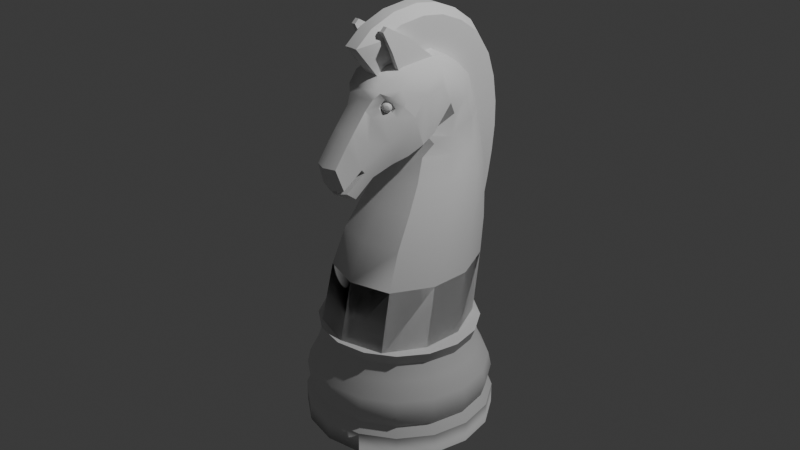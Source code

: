 # Source: chess_knight.blend  (saved by Blender 5.1.29; exported with 4.5.12 LTS)
import bpy
from mathutils import Matrix  # noqa: F401  (used for matrix-valued properties, if any)

bpy.ops.wm.read_factory_settings(use_empty=True)
scene = bpy.context.scene
scene.name = 'Scene'

# ---- collections
col_collection = bpy.data.collections.new('Collection'); scene.collection.children.link(col_collection)

# ---- node groups
ng_smooth_by_angle = bpy.data.node_groups.new('Smooth by Angle', 'GeometryNodeTree')
_s = ng_smooth_by_angle.interface.new_socket(name='Mesh', in_out='OUTPUT', socket_type='NodeSocketGeometry')
_s = ng_smooth_by_angle.interface.new_socket(name='Mesh', in_out='INPUT', socket_type='NodeSocketGeometry')
_s = ng_smooth_by_angle.interface.new_socket(name='Angle', in_out='INPUT', socket_type='NodeSocketFloat')
_s.subtype = 'ANGLE'
_s.default_value = 0.5236
_s.min_value = 0.0
_s.max_value = 3.142
_s.description = 'Maximum face angle for smooth edges'
_s = ng_smooth_by_angle.interface.new_socket(name='Ignore Sharpness', in_out='INPUT', socket_type='NodeSocketBool')
_s.force_non_field = True
ng_smooth_by_angle.is_modifier = True
_N = ng_smooth_by_angle.nodes; _L = ng_smooth_by_angle.links
n0 = _N.new('GeometryNodeSetShadeSmooth'); n0.name = 'Set Shade Smooth'; n0.location = (120, -80)
n0.domain = 'EDGE'
n1 = _N.new('GeometryNodeSetShadeSmooth'); n1.name = 'Set Shade Smooth.001'; n1.location = (300, -80)
n2 = _N.new('NodeGroupOutput'); n2.name = 'Group Output'; n2.location = (480, -80)
n3 = _N.new('GeometryNodeInputMeshEdgeAngle'); n3.name = 'Edge Angle'; n3.location = (-440, -240)
n4 = _N.new('NodeGroupInput'); n4.name = 'Group Input'; n4.location = (-80, -80)
n5 = _N.new('GeometryNodeInputEdgeSmooth'); n5.name = 'Is Edge Smooth'; n5.location = (-260, -120)
n6 = _N.new('GeometryNodeInputShadeSmooth'); n6.name = 'Is Shade Smooth'; n6.location = (-440, -397)
n7 = _N.new('FunctionNodeCompare'); n7.name = 'Compare'; n7.location = (-260, -260)
n7.operation = 'LESS_EQUAL'
n7.inputs[6].default_value = (0.0, 0.0, 0.0, 0.0)
n7.inputs[7].default_value = (0.0, 0.0, 0.0, 0.0)
n8 = _N.new('FunctionNodeBooleanMath'); n8.name = 'Boolean Math.001'; n8.location = (-80, -260)
n9 = _N.new('NodeGroupInput'); n9.name = 'Group Input.001'; n9.location = (-440, -329)
n10 = _N.new('NodeGroupInput'); n10.name = 'Group Input.002'; n10.location = (-259, -189)
n11 = _N.new('FunctionNodeBooleanMath'); n11.name = 'Boolean Math'; n11.location = (-80, -149)
n11.operation = 'OR'
n12 = _N.new('FunctionNodeBooleanMath'); n12.name = 'Boolean Math.002'; n12.location = (-260, -380)
n12.operation = 'OR'
n13 = _N.new('NodeGroupInput'); n13.name = 'Group Input.003'; n13.location = (-440, -460)
_L.new(n3.outputs[0], n7.inputs[0])
_L.new(n1.outputs[0], n2.inputs[0])
_L.new(n9.outputs[1], n7.inputs[1])
_L.new(n7.outputs[0], n8.inputs[0])
_L.new(n4.outputs[0], n0.inputs[0])
_L.new(n0.outputs[0], n1.inputs[0])
_L.new(n8.outputs[0], n0.inputs[2])
_L.new(n10.outputs[2], n11.inputs[1])
_L.new(n5.outputs[0], n11.inputs[0])
_L.new(n11.outputs[0], n0.inputs[1])
_L.new(n13.outputs[2], n12.inputs[1])
_L.new(n6.outputs[0], n12.inputs[0])
_L.new(n12.outputs[0], n8.inputs[1])
n2.is_active_output = True

# ---- world
world_world = bpy.data.worlds.new('World'); scene.world = world_world
world_world.use_nodes = True; world_world.node_tree.nodes.clear()
_N = world_world.node_tree.nodes; _L = world_world.node_tree.links
n0 = _N.new('ShaderNodeOutputWorld'); n0.name = 'World Output'; n0.location = (200, 100)
n1 = _N.new('ShaderNodeBackground'); n1.name = 'Background'; n1.location = (-200, 100)
n1.inputs[0].default_value = (0.05088, 0.05088, 0.05088, 1.0)
_L.new(n1.outputs[0], n0.inputs[0])
n0.is_active_output = True
world_world.color = (0.05088, 0.05088, 0.05088)
world_world.sun_shadow_jitter_overblur = 0.0

# ---- cameras
cam_camera = bpy.data.cameras.new('Camera')
cam_camera.clip_end = 100.0
cam_camera.ortho_scale = 7.314

# ---- lights
light_light = bpy.data.lights.new('Light', 'POINT')
light_light.energy = 1000.0
light_light.shadow_soft_size = 0.1

# ---- meshes
me_circle = bpy.data.meshes.new('Circle')
me_circle.from_pydata([(0.0, 1.0, 0.0), (-0.3827, 0.9239, 0.0), (-0.7071, 0.7071, 0.0), (-0.9239, 0.3827, 0.0), (-1.0, 0.0, 0.0), (-0.9239, -0.3827, 0.0), (-0.7071, -0.7071, 0.0), (-0.3827, -0.9239, 0.0), (0.0, -1.0, 0.0), (0.3827, -0.9239, 0.0), (0.7071, -0.7071, 0.0), (0.9239, -0.3827, 0.0), (1.0, 0.0, 0.0), (0.9239, 0.3827, 0.0), (0.7071, 0.7071, 0.0), (0.3827, 0.9239, 0.0), (0.0, 1.0, 0.0), (-0.3827, 0.9239, 0.0), (-0.7071, 0.7071, 0.0), (-0.9239, 0.3827, 0.0), (-1.0, 0.0, 0.0), (-0.9239, -0.3827, 0.0), (-0.7071, -0.7071, 0.0), (-0.3827, -0.9239, 0.0), (0.0, -1.0, 0.0), (0.3827, -0.9239, 0.0), (0.7071, -0.7071, 0.0), (0.9239, -0.3827, 0.0), (1.0, 0.0, 0.0), (0.9239, 0.3827, 0.0), (0.7071, 0.7071, 0.0), (0.3827, 0.9239, 0.0), (0.0, 1.0, 0.0), (-0.3827, 0.9239, 0.0), (-0.7071, 0.7071, 0.0), (-0.9239, 0.3827, 0.0), (-1.0, 0.0, 0.0), (-0.9239, -0.3827, 0.0), (-0.7071, -0.7071, 0.0), (-0.3827, -0.9239, 0.0), (0.0, -1.0, 0.0), (0.3827, -0.9239, 0.0), (0.7071, -0.7071, 0.0), (0.9239, -0.3827, 0.0), (1.0, 0.0, 0.0), (0.9239, 0.3827, 0.0), (0.7071, 0.7071, 0.0), (0.3827, 0.9239, 0.0), (2.257e-09, 0.8485, 1.106), (-0.3247, 0.7839, 1.106), (-0.6, 0.6, 1.106), (-0.7839, 0.3247, 1.106), (-0.8485, -1.693e-09, 1.106), (-0.7839, -0.3247, 1.106), (-0.6, -0.6, 1.106), (-0.3247, -0.7839, 1.106), (2.257e-09, -0.8485, 1.106), (0.3247, -0.7839, 1.106), (0.6, -0.6, 1.106), (0.7839, -0.3247, 1.106), (0.8485, -1.693e-09, 1.106), (0.7839, 0.3247, 1.106), (0.6, 0.6, 1.106), (0.3247, 0.7839, 1.106), (0.5687, 0.5687, 0.9822), (0.3078, 0.7431, 0.9822), (-0.3078, -0.7431, 0.9822), (1.754e-16, -0.8043, 0.9822), (1.754e-16, 0.8043, 0.9822), (-0.3078, 0.7431, 0.9822), (0.3078, -0.7431, 0.9822), (-0.5687, 0.5687, 0.9822), (0.5687, -0.5687, 0.9822), (-0.7431, 0.3078, 0.9822), (0.7431, -0.3078, 0.9822), (-0.8043, -1.458e-09, 0.9822), (0.8043, -1.458e-09, 0.9822), (-0.7431, -0.3078, 0.9822), (0.7431, 0.3078, 0.9822), (-0.5687, -0.5687, 0.9822), (0.3589, 0.8665, 0.3274), (6.846e-17, -0.9379, 0.3274), (-0.3589, 0.8665, 0.3274), (0.3589, -0.8665, 0.3274), (-0.6632, 0.6632, 0.3274), (0.6632, -0.6632, 0.3274), (-0.8665, 0.3589, 0.3274), (0.8665, -0.3589, 0.3274), (-0.9379, 0.0, 0.3274), (0.9379, 0.0, 0.3274), (-0.8665, -0.3589, 0.3274), (0.8665, 0.3589, 0.3274), (-0.6632, -0.6632, 0.3274), (0.6632, 0.6632, 0.3274), (-0.3589, -0.8665, 0.3274), (6.846e-17, 0.9379, 0.3274), (0.3827, 0.9239, 0.2258), (5.013e-17, -1.0, 0.2258), (-0.3827, 0.9239, 0.2258), (0.3827, -0.9239, 0.2258), (-0.7071, 0.7071, 0.2258), (0.7071, -0.7071, 0.2258), (-0.9239, 0.3827, 0.2258), (0.9239, -0.3827, 0.2258), (-1.0, 0.0, 0.2258), (1.0, 0.0, 0.2258), (-0.9239, -0.3827, 0.2258), (0.9239, 0.3827, 0.2258), (-0.7071, -0.7071, 0.2258), (0.7071, 0.7071, 0.2258), (-0.3827, -0.9239, 0.2258), (5.013e-17, 1.0, 0.2258), (0.6951, 0.6951, 0.4793), (-0.3762, -0.9082, 0.4793), (1.005e-16, 0.983, 0.4793), (0.3762, 0.9082, 0.4793), (1.005e-16, -0.983, 0.4793), (-0.3762, 0.9082, 0.4793), (0.3762, -0.9082, 0.4793), (-0.6951, 0.6951, 0.4793), (0.6951, -0.6951, 0.4793), (-0.9082, 0.3762, 0.4793), (0.9082, -0.3762, 0.4793), (-0.983, -4.443e-10, 0.4793), (0.983, -4.443e-10, 0.4793), (-0.9082, -0.3762, 0.4793), (0.9082, 0.3762, 0.4793), (-0.6951, -0.6951, 0.4793), (0.6726, 0.6726, 0.6282), (-0.364, -0.8788, 0.6282), (1.26e-16, 0.9512, 0.6282), (0.364, 0.8788, 0.6282), (1.26e-16, -0.9512, 0.6282), (-0.364, 0.8788, 0.6282), (0.364, -0.8788, 0.6282), (-0.6726, 0.6726, 0.6282), (0.6726, -0.6726, 0.6282), (-0.8788, 0.364, 0.6282), (0.8788, -0.364, 0.6282), (-0.9512, -6.564e-10, 0.6282), (0.9512, -6.564e-10, 0.6282), (-0.8788, -0.364, 0.6282), (0.8788, 0.364, 0.6282), (-0.6726, -0.6726, 0.6282), (0.6046, 0.6046, 0.8132), (-0.3272, -0.79, 0.8132), (1.485e-16, 0.8551, 0.8132), (0.3272, 0.79, 0.8132), (1.485e-16, -0.8551, 0.8132), (-0.3272, 0.79, 0.8132), (0.3272, -0.79, 0.8132), (-0.6046, 0.6046, 0.8132), (0.6046, -0.6046, 0.8132), (-0.79, 0.3272, 0.8132), (0.79, -0.3272, 0.8132), (-0.8551, -8.862e-10, 0.8132), (0.8551, -8.862e-10, 0.8132), (-0.79, -0.3272, 0.8132), (0.79, 0.3272, 0.8132), (-0.6046, -0.6046, 0.8132), (5.564e-09, 0.3083, 1.106), (-0.118, 0.2848, 1.106), (-0.218, 0.218, 1.106), (-0.2848, 0.118, 1.106), (-0.3083, 1.757e-09, 1.106), (-0.2848, -0.118, 1.106), (-0.218, -0.218, 1.106), (-0.118, -0.2848, 1.106), (5.564e-09, -0.3083, 1.106), (0.118, -0.2848, 1.106), (0.218, -0.218, 1.106), (0.2848, -0.118, 1.106), (0.3083, 1.757e-09, 1.106), (0.2848, 0.118, 1.106), (0.218, 0.218, 1.106), (0.118, 0.2848, 1.106)], [], [(11, 10, 26, 27), (4, 3, 19, 20), (12, 11, 27, 28), (5, 4, 20, 21), (13, 12, 28, 29), (6, 5, 21, 22), (14, 13, 29, 30), (7, 6, 22, 23), (15, 14, 30, 31), (8, 7, 23, 24), (1, 0, 16, 17), (0, 15, 31, 16), (9, 8, 24, 25), (2, 1, 17, 18), (10, 9, 25, 26), (3, 2, 18, 19), (26, 25, 41, 42), (19, 18, 34, 35), (27, 26, 42, 43), (20, 19, 35, 36), (28, 27, 43, 44), (21, 20, 36, 37), (29, 28, 44, 45), (22, 21, 37, 38), (30, 29, 45, 46), (23, 22, 38, 39), (31, 30, 46, 47), (24, 23, 39, 40), (17, 16, 32, 33), (16, 31, 47, 32), (25, 24, 40, 41), (18, 17, 33, 34), (65, 64, 62, 63), (67, 66, 55, 56), (69, 68, 48, 49), (68, 65, 63, 48), (70, 67, 56, 57), (71, 69, 49, 50), (72, 70, 57, 58), (73, 71, 50, 51), (74, 72, 58, 59), (75, 73, 51, 52), (76, 74, 59, 60), (77, 75, 52, 53), (78, 76, 60, 61), (79, 77, 53, 54), (64, 78, 61, 62), (66, 79, 54, 55), (145, 159, 79, 66), (144, 158, 78, 64), (159, 157, 77, 79), (158, 156, 76, 78), (157, 155, 75, 77), (156, 154, 74, 76), (155, 153, 73, 75), (154, 152, 72, 74), (153, 151, 71, 73), (152, 150, 70, 72), (151, 149, 69, 71), (150, 148, 67, 70), (146, 147, 65, 68), (149, 146, 68, 69), (148, 145, 66, 67), (147, 144, 64, 65), (96, 109, 93, 80), (97, 110, 94, 81), (98, 111, 95, 82), (111, 96, 80, 95), (99, 97, 81, 83), (100, 98, 82, 84), (101, 99, 83, 85), (102, 100, 84, 86), (103, 101, 85, 87), (104, 102, 86, 88), (105, 103, 87, 89), (106, 104, 88, 90), (107, 105, 89, 91), (108, 106, 90, 92), (109, 107, 91, 93), (110, 108, 92, 94), (39, 38, 108, 110), (46, 45, 107, 109), (38, 37, 106, 108), (45, 44, 105, 107), (37, 36, 104, 106), (44, 43, 103, 105), (36, 35, 102, 104), (43, 42, 101, 103), (35, 34, 100, 102), (42, 41, 99, 101), (34, 33, 98, 100), (41, 40, 97, 99), (32, 47, 96, 111), (33, 32, 111, 98), (40, 39, 110, 97), (47, 46, 109, 96), (80, 93, 112, 115), (81, 94, 113, 116), (82, 95, 114, 117), (95, 80, 115, 114), (83, 81, 116, 118), (84, 82, 117, 119), (85, 83, 118, 120), (86, 84, 119, 121), (87, 85, 120, 122), (88, 86, 121, 123), (89, 87, 122, 124), (90, 88, 123, 125), (91, 89, 124, 126), (92, 90, 125, 127), (93, 91, 126, 112), (94, 92, 127, 113), (115, 112, 128, 131), (116, 113, 129, 132), (117, 114, 130, 133), (114, 115, 131, 130), (118, 116, 132, 134), (119, 117, 133, 135), (120, 118, 134, 136), (121, 119, 135, 137), (122, 120, 136, 138), (123, 121, 137, 139), (124, 122, 138, 140), (125, 123, 139, 141), (126, 124, 140, 142), (127, 125, 141, 143), (112, 126, 142, 128), (113, 127, 143, 129), (131, 128, 144, 147), (132, 129, 145, 148), (133, 130, 146, 149), (130, 131, 147, 146), (134, 132, 148, 150), (135, 133, 149, 151), (136, 134, 150, 152), (137, 135, 151, 153), (138, 136, 152, 154), (139, 137, 153, 155), (140, 138, 154, 156), (141, 139, 155, 157), (142, 140, 156, 158), (143, 141, 157, 159), (128, 142, 158, 144), (129, 143, 159, 145), (59, 58, 170, 171), (52, 51, 163, 164), (60, 59, 171, 172), (53, 52, 164, 165), (61, 60, 172, 173), (54, 53, 165, 166), (62, 61, 173, 174), (55, 54, 166, 167), (63, 62, 174, 175), (56, 55, 167, 168), (49, 48, 160, 161), (48, 63, 175, 160), (57, 56, 168, 169), (50, 49, 161, 162), (58, 57, 169, 170), (51, 50, 162, 163), (34, 33, 32, 47, 46, 45, 44, 43, 42, 41, 40, 39, 38, 37, 36, 35)])
me_circle.polygons.foreach_set('use_smooth', [True] * 161)
_uv = me_circle.uv_layers.new(name='UVMap')
_uv.uv.foreach_set('vector', [0.0, 0.0, 0.0, 0.0, 0.0, 0.0, 0.0, 0.0, 0.0, 0.0, 0.0, 0.0, 0.0, 0.0, 0.0, 0.0, 0.0, 0.0, 0.0, 0.0, 0.0, 0.0, 0.0, 0.0, 0.0, 0.0, 0.0, 0.0, 0.0, 0.0, 0.0, 0.0, 0.0, 0.0, 0.0, 0.0, 0.0, 0.0, 0.0, 0.0, 0.0, 0.0, 0.0, 0.0, 0.0, 0.0, 0.0, 0.0, 0.0, 0.0, 0.0, 0.0, 0.0, 0.0, 0.0, 0.0, 0.0, 0.0, 0.0, 0.0, 0.0, 0.0, 0.0, 0.0, 0.0, 0.0, 0.0, 0.0, 0.0, 0.0, 0.0, 0.0, 0.0, 0.0, 0.0, 0.0, 0.0, 0.0, 0.0, 0.0, 0.0, 0.0, 0.0, 0.0, 0.0, 0.0, 0.0, 0.0, 0.0, 0.0, 0.0, 0.0, 0.0, 0.0, 0.0, 0.0, 0.0, 0.0, 0.0, 0.0, 0.0, 0.0, 0.0, 0.0, 0.0, 0.0, 0.0, 0.0, 0.0, 0.0, 0.0, 0.0, 0.0, 0.0, 0.0, 0.0, 0.0, 0.0, 0.0, 0.0, 0.0, 0.0, 0.0, 0.0, 0.0, 0.0, 0.0, 0.0, 0.0, 0.0, 0.0, 0.0, 0.0, 0.0, 0.0, 0.0, 0.0, 0.0, 0.0, 0.0, 0.0, 0.0, 0.0, 0.0, 0.0, 0.0, 0.0, 0.0, 0.0, 0.0, 0.0, 0.0, 0.0, 0.0, 0.0, 0.0, 0.0, 0.0, 0.0, 0.0, 0.0, 0.0, 0.0, 0.0, 0.0, 0.0, 0.0, 0.0, 0.0, 0.0, 0.0, 0.0, 0.0, 0.0, 0.0, 0.0, 0.0, 0.0, 0.0, 0.0, 0.0, 0.0, 0.0, 0.0, 0.0, 0.0, 0.0, 0.0, 0.0, 0.0, 0.0, 0.0, 0.0, 0.0, 0.0, 0.0, 0.0, 0.0, 0.0, 0.0, 0.0, 0.0, 0.0, 0.0, 0.0, 0.0, 0.0, 0.0, 0.0, 0.0, 0.0, 0.0, 0.0, 0.0, 0.0, 0.0, 0.0, 0.0, 0.0, 0.0, 0.0, 0.0, 0.0, 0.0, 0.0, 0.0, 0.0, 0.0, 0.0, 0.0, 0.0, 0.0, 0.0, 0.0, 0.0, 0.0, 0.0, 0.0, 0.0, 0.0, 0.0, 0.0, 0.0, 0.0, 0.0, 0.0, 0.0, 0.0, 0.0, 0.0, 0.0, 0.0, 0.0, 0.0, 0.0, 0.0, 0.0, 0.0, 0.0, 0.0, 0.0, 0.0, 0.0, 0.0, 0.0, 0.0, 0.0, 0.0, 0.0, 0.0, 0.0, 0.0, 0.0, 0.0, 0.0, 0.0, 0.0, 0.0, 0.0, 0.0, 0.0, 0.0, 0.0, 0.0, 0.0, 0.0, 0.0, 0.0, 0.0, 0.0, 0.0, 0.0, 0.0, 0.0, 0.0, 0.0, 0.0, 0.0, 0.0, 0.0, 0.0, 0.0, 0.0, 0.0, 0.0, 0.0, 0.0, 0.0, 0.0, 0.0, 0.0, 0.0, 0.0, 0.0, 0.0, 0.0, 0.0, 0.0, 0.0, 0.0, 0.0, 0.0, 0.0, 0.0, 0.0, 0.0, 0.0, 0.0, 0.0, 0.0, 0.0, 0.0, 0.0, 0.0, 0.0, 0.0, 0.0, 0.0, 0.0, 0.0, 0.0, 0.0, 0.0, 0.0, 0.0, 0.0, 0.0, 0.0, 0.0, 0.0, 0.0, 0.0, 0.0, 0.0, 0.0, 0.0, 0.0, 0.0, 0.0, 0.0, 0.0, 0.0, 0.0, 0.0, 0.0, 0.0, 0.0, 0.0, 0.0, 0.0, 0.0, 0.0, 0.0, 0.0, 0.0, 0.0, 0.0, 0.0, 0.0, 0.0, 0.0, 0.0, 0.0, 0.0, 0.0, 0.0, 0.0, 0.0, 0.0, 0.0, 0.0, 0.0, 0.0, 0.0, 0.0, 0.0, 0.0, 0.0, 0.0, 0.0, 0.0, 0.0, 0.0, 0.0, 0.0, 0.0, 0.0, 0.0, 0.0, 0.0, 0.0, 0.0, 0.0, 0.0, 0.0, 0.0, 0.0, 0.0, 0.0, 0.0, 0.0, 0.0, 0.0, 0.0, 0.0, 0.0, 0.0, 0.0, 0.0, 0.0, 0.0, 0.0, 0.0, 0.0, 0.0, 0.0, 0.0, 0.0, 0.0, 0.0, 0.0, 0.0, 0.0, 0.0, 0.0, 0.0, 0.0, 0.0, 0.0, 0.0, 0.0, 0.0, 0.0, 0.0, 0.0, 0.0, 0.0, 0.0, 0.0, 0.0, 0.0, 0.0, 0.0, 0.0, 0.0, 0.0, 0.0, 0.0, 0.0, 0.0, 0.0, 0.0, 0.0, 0.0, 0.0, 0.0, 0.0, 0.0, 0.0, 0.0, 0.0, 0.0, 0.0, 0.0, 0.0, 0.0, 0.0, 0.0, 0.0, 0.0, 0.0, 0.0, 0.0, 0.0, 0.0, 0.0, 0.0, 0.0, 0.0, 0.0, 0.0, 0.0, 0.0, 0.0, 0.0, 0.0, 0.0, 0.0, 0.0, 0.0, 0.0, 0.0, 0.0, 0.0, 0.0, 0.0, 0.0, 0.0, 0.0, 0.0, 0.0, 0.0, 0.0, 0.0, 0.0, 0.0, 0.0, 0.0, 0.0, 0.0, 0.0, 0.0, 0.0, 0.0, 0.0, 0.0, 0.0, 0.0, 0.0, 0.0, 0.0, 0.0, 0.0, 0.0, 0.0, 0.0, 0.0, 0.0, 0.0, 0.0, 0.0, 0.0, 0.0, 0.0, 0.0, 0.0, 0.0, 0.0, 0.0, 0.0, 0.0, 0.0, 0.0, 0.0, 0.0, 0.0, 0.0, 0.0, 0.0, 0.0, 0.0, 0.0, 0.0, 0.0, 0.0, 0.0, 0.0, 0.0, 0.0, 0.0, 0.0, 0.0, 0.0, 0.0, 0.0, 0.0, 0.0, 0.0, 0.0, 0.0, 0.0, 0.0, 0.0, 0.0, 0.0, 0.0, 0.0, 0.0, 0.0, 0.0, 0.0, 0.0, 0.0, 0.0, 0.0, 0.0, 0.0, 0.0, 0.0, 0.0, 0.0, 0.0, 0.0, 0.0, 0.0, 0.0, 0.0, 0.0, 0.0, 0.0, 0.0, 0.0, 0.0, 0.0, 0.0, 0.0, 0.0, 0.0, 0.0, 0.0, 0.0, 0.0, 0.0, 0.0, 0.0, 0.0, 0.0, 0.0, 0.0, 0.0, 0.0, 0.0, 0.0, 0.0, 0.0, 0.0, 0.0, 0.0, 0.0, 0.0, 0.0, 0.0, 0.0, 0.0, 0.0, 0.0, 0.0, 0.0, 0.0, 0.0, 0.0, 0.0, 0.0, 0.0, 0.0, 0.0, 0.0, 0.0, 0.0, 0.0, 0.0, 0.0, 0.0, 0.0, 0.0, 0.0, 0.0, 0.0, 0.0, 0.0, 0.0, 0.0, 0.0, 0.0, 0.0, 0.0, 0.0, 0.0, 0.0, 0.0, 0.0, 0.0, 0.0, 0.0, 0.0, 0.0, 0.0, 0.0, 0.0, 0.0, 0.0, 0.0, 0.0, 0.0, 0.0, 0.0, 0.0, 0.0, 0.0, 0.0, 0.0, 0.0, 0.0, 0.0, 0.0, 0.0, 0.0, 0.0, 0.0, 0.0, 0.0, 0.0, 0.0, 0.0, 0.0, 0.0, 0.0, 0.0, 0.0, 0.0, 0.0, 0.0, 0.0, 0.0, 0.0, 0.0, 0.0, 0.0, 0.0, 0.0, 0.0, 0.0, 0.0, 0.0, 0.0, 0.0, 0.0, 0.0, 0.0, 0.0, 0.0, 0.0, 0.0, 0.0, 0.0, 0.0, 0.0, 0.0, 0.0, 0.0, 0.0, 0.0, 0.0, 0.0, 0.0, 0.0, 0.0, 0.0, 0.0, 0.0, 0.0, 0.0, 0.0, 0.0, 0.0, 0.0, 0.0, 0.0, 0.0, 0.0, 0.0, 0.0, 0.0, 0.0, 0.0, 0.0, 0.0, 0.0, 0.0, 0.0, 0.0, 0.0, 0.0, 0.0, 0.0, 0.0, 0.0, 0.0, 0.0, 0.0, 0.0, 0.0, 0.0, 0.0, 0.0, 0.0, 0.0, 0.0, 0.0, 0.0, 0.0, 0.0, 0.0, 0.0, 0.0, 0.0, 0.0, 0.0, 0.0, 0.0, 0.0, 0.0, 0.0, 0.0, 0.0, 0.0, 0.0, 0.0, 0.0, 0.0, 0.0, 0.0, 0.0, 0.0, 0.0, 0.0, 0.0, 0.0, 0.0, 0.0, 0.0, 0.0, 0.0, 0.0, 0.0, 0.0, 0.0, 0.0, 0.0, 0.0, 0.0, 0.0, 0.0, 0.0, 0.0, 0.0, 0.0, 0.0, 0.0, 0.0, 0.0, 0.0, 0.0, 0.0, 0.0, 0.0, 0.0, 0.0, 0.0, 0.0, 0.0, 0.0, 0.0, 0.0, 0.0, 0.0, 0.0, 0.0, 0.0, 0.0, 0.0, 0.0, 0.0, 0.0, 0.0, 0.0, 0.0, 0.0, 0.0, 0.0, 0.0, 0.0, 0.0, 0.0, 0.0, 0.0, 0.0, 0.0, 0.0, 0.0, 0.0, 0.0, 0.0, 0.0, 0.0, 0.0, 0.0, 0.0, 0.0, 0.0, 0.0, 0.0, 0.0, 0.0, 0.0, 0.0, 0.0, 0.0, 0.0, 0.0, 0.0, 0.0, 0.0, 0.0, 0.0, 0.0, 0.0, 0.0, 0.0, 0.0, 0.0, 0.0, 0.0, 0.0, 0.0, 0.0, 0.0, 0.0, 0.0, 0.0, 0.0, 0.0, 0.0, 0.0, 0.0, 0.0, 0.0, 0.0, 0.0, 0.0, 0.0, 0.0, 0.0, 0.0, 0.0, 0.0, 0.0, 0.0, 0.0, 0.0, 0.0, 0.0, 0.0, 0.0, 0.0, 0.0, 0.0, 0.0, 0.0, 0.0, 0.0, 0.0, 0.0, 0.0, 0.0, 0.0, 0.0, 0.0, 0.0, 0.0, 0.0, 0.0, 0.0, 0.0, 0.0, 0.0, 0.0, 0.0, 0.0, 0.0, 0.0, 0.0, 0.0, 0.0, 0.0, 0.0, 0.0, 0.0, 0.0, 0.0, 0.0, 0.0, 0.0, 0.0, 0.0, 0.0, 0.0, 0.0, 0.0, 0.0, 0.0, 0.0, 0.0, 0.0, 0.0, 0.0, 0.0, 0.0, 0.0, 0.0, 0.0, 0.0, 0.0, 0.0, 0.0, 0.0, 0.0, 0.0, 0.0, 0.0, 0.0, 0.0, 0.0, 0.0, 0.0, 0.0, 0.0, 0.0, 0.0, 0.0, 0.0, 0.0, 0.0, 0.0, 0.0, 0.0, 0.0, 0.0, 0.0, 0.0, 0.0, 0.0, 0.0, 0.0, 0.0, 0.0, 0.0, 0.0, 0.0, 0.0, 0.0, 0.0, 0.0, 0.0, 0.0, 0.0, 0.0, 0.0, 0.0, 0.0, 0.0, 0.0, 0.0, 0.0, 0.0, 0.0, 0.0, 0.0, 0.0, 0.0, 0.0, 0.0, 0.0, 0.0, 0.0, 0.0, 0.0, 0.0, 0.0, 0.0, 0.0, 0.0, 0.0, 0.0, 0.0, 0.0, 0.0, 0.0, 0.0, 0.0, 0.0, 0.0, 0.0, 0.0, 0.0, 0.0, 0.0, 0.0, 0.0, 0.0, 0.0, 0.0, 0.0, 0.0, 0.0, 0.0, 0.0, 0.0, 0.0, 0.0, 0.0, 0.0, 0.0, 0.0, 0.0, 0.0, 0.0, 0.0, 0.0, 0.0, 0.0, 0.0, 0.0, 0.0, 0.0, 0.0, 0.0, 0.0, 0.0, 0.0, 0.0, 0.0, 0.0, 0.0, 0.0, 0.0, 0.0, 0.0, 0.0, 0.0, 0.0, 0.0, 0.0, 0.0, 0.0, 0.0, 0.0, 0.0, 0.0, 0.0, 0.0, 0.0, 0.0, 0.0, 0.0, 0.0, 0.0, 0.0, 0.0, 0.0, 0.0, 0.0, 0.0, 0.0, 0.0, 0.0, 0.0, 0.0, 0.0, 0.0, 0.0, 0.0, 0.0, 0.0, 0.0, 0.0, 0.0, 0.0, 0.0, 0.0, 0.0, 0.0, 0.0, 0.0, 0.0, 0.0, 0.0, 0.0, 0.0, 0.0, 0.0, 0.0, 0.0, 0.0, 0.0, 0.0, 0.0, 0.0, 0.0, 0.0, 0.0, 0.0, 0.0, 0.0, 0.0, 0.0, 0.0, 0.0, 0.0, 0.0, 0.0, 0.0, 0.0, 0.0, 0.0, 0.0, 0.0, 0.0, 0.0, 0.0, 0.0, 0.0, 0.0, 0.0, 0.0, 0.0, 0.0, 0.0, 0.0, 0.0, 0.0, 0.0, 0.0, 0.0, 0.0, 0.0, 0.0, 0.0, 0.0, 0.0, 0.0, 0.0, 0.0, 0.0, 0.0, 0.0, 0.0, 0.0, 0.0, 0.0, 0.0, 0.0, 0.0, 0.0, 0.0, 0.0, 0.0, 0.0, 0.0, 0.0, 0.0, 0.0, 0.0, 0.0, 0.0, 0.0, 0.0, 0.0, 0.0, 0.0, 0.0, 0.0, 0.0, 0.0, 0.0, 0.0, 0.0, 0.0, 0.0, 0.0, 0.0, 0.0, 0.0, 0.0, 0.0, 0.0, 0.0, 0.0, 0.0, 0.0, 0.0, 0.0, 0.0, 0.0, 0.0, 0.0, 0.0, 0.0, 0.0, 0.0, 0.0, 0.0])
me_circle.update()
me_plane = bpy.data.meshes.new('Plane')
me_plane.from_pydata([(-3.033, -0.4233, -1.141e-07), (2.456, -0.4572, -1.111e-07), (-2.507, 1.975, 4.252e-08), (2.975, 1.982, 0.0), (-2.551, -0.4432, 1.662), (-2.023, 1.957, 1.552), (2.097, -0.4635, 1.756), (2.654, 1.959, 1.569), (-0.5345, 1.97, 2.321), (-1.072, -0.4371, 2.488), (0.5038, -0.444, 2.52), (1.051, 1.971, 2.327), (-3.033, -0.4233, -1.141e-07), (2.456, -0.4572, -1.111e-07), (-2.507, 1.975, 4.252e-08), (2.975, 1.982, 0.0), (-2.551, -0.4432, 1.662), (-2.023, 1.957, 1.552), (2.097, -0.4635, 1.756), (2.654, 1.959, 1.569), (-0.5345, 1.97, 2.321), (-1.072, -0.4371, 2.488), (0.5038, -0.444, 2.52), (1.051, 1.971, 2.327), (-3.033, -0.4233, -1.141e-07), (2.456, -0.4572, -1.111e-07), (-2.507, 1.975, 4.252e-08), (2.975, 1.982, 0.0), (-2.551, -0.4432, 1.662), (-2.023, 1.957, 1.552), (2.097, -0.4635, 1.756), (2.654, 1.959, 1.569), (-0.5345, 1.97, 2.321), (-1.072, -0.4371, 2.488), (0.5038, -0.444, 2.52), (1.051, 1.971, 2.327), (-3.033, -0.4233, -1.141e-07), (2.456, -0.4572, -1.111e-07), (-2.507, 1.975, 4.252e-08), (2.975, 1.982, 0.0), (-2.551, -0.4432, 1.662), (-2.023, 1.957, 1.552), (2.097, -0.4635, 1.756), (2.654, 1.959, 1.569), (-0.5345, 1.97, 2.321), (-1.072, -0.4371, 2.488), (0.5038, -0.444, 2.52), (1.051, 1.971, 2.327), (-3.033, -0.4233, -1.141e-07), (2.456, -0.4572, -1.111e-07), (-2.507, 1.975, 4.252e-08), (2.975, 1.982, 0.0), (-2.551, -0.4432, 1.662), (-2.023, 1.957, 1.552), (2.097, -0.4635, 1.756), (2.654, 1.959, 1.569), (-0.5345, 1.97, 2.321), (-1.072, -0.4371, 2.488), (0.5038, -0.444, 2.52), (1.051, 1.971, 2.327), (-3.033, -0.4233, -1.141e-07), (2.456, -0.4572, -1.111e-07), (-2.507, 1.975, 4.252e-08), (2.975, 1.982, 0.0), (-2.551, -0.4432, 1.662), (-2.023, 1.957, 1.552), (2.097, -0.4635, 1.756), (2.654, 1.959, 1.569), (-0.5345, 1.97, 2.321), (-1.072, -0.4371, 2.488), (0.5038, -0.444, 2.52), (1.051, 1.971, 2.327), (-3.033, -0.4233, -1.141e-07), (2.456, -0.4572, -1.111e-07), (-2.507, 1.975, 4.252e-08), (2.975, 1.982, 0.0), (-2.551, -0.4432, 1.662), (-2.023, 1.957, 1.552), (2.097, -0.4635, 1.756), (2.654, 1.959, 1.569), (-0.5345, 1.97, 2.321), (-1.072, -0.4371, 2.488), (0.5038, -0.444, 2.52), (1.051, 1.971, 2.327), (-3.033, -0.4233, -1.141e-07), (2.456, -0.4572, -1.111e-07), (-2.507, 1.975, 4.252e-08), (2.975, 1.982, 0.0), (-2.551, -0.4432, 1.662), (-2.023, 1.957, 1.552), (2.097, -0.4635, 1.756), (2.654, 1.959, 1.569), (-0.5345, 1.97, 2.321), (-1.072, -0.4371, 2.488), (0.5038, -0.444, 2.52), (1.051, 1.971, 2.327), (-3.033, -0.4233, -1.141e-07), (2.456, -0.4572, -1.111e-07), (-2.507, 1.975, 4.252e-08), (2.975, 1.982, 0.0), (-2.551, -0.4432, 1.662), (-2.023, 1.957, 1.552), (2.097, -0.4635, 1.756), (2.654, 1.959, 1.569), (-0.5345, 1.97, 2.321), (-1.072, -0.4371, 2.488), (0.5038, -0.444, 2.52), (1.051, 1.971, 2.327), (-3.033, -0.4233, -1.141e-07), (2.456, -0.4572, -1.111e-07), (-2.507, 1.975, 4.252e-08), (2.975, 1.982, 0.0), (-2.551, -0.4432, 1.662), (-2.023, 1.957, 1.552), (2.097, -0.4635, 1.756), (2.654, 1.959, 1.569), (-0.5345, 1.97, 2.321), (-1.072, -0.4371, 2.488), (0.5038, -0.444, 2.52), (1.051, 1.971, 2.327), (-3.033, -0.4233, -1.141e-07), (2.456, -0.4572, -1.111e-07), (-2.507, 1.975, 4.252e-08), (2.975, 1.982, 0.0), (-2.551, -0.4432, 1.662), (-2.023, 1.957, 1.552), (2.097, -0.4635, 1.756), (2.654, 1.959, 1.569), (-0.5345, 1.97, 2.321), (-1.072, -0.4371, 2.488), (0.5038, -0.444, 2.52), (1.051, 1.971, 2.327), (-3.033, -0.4233, -1.141e-07), (2.456, -0.4572, -1.111e-07), (-2.507, 1.975, 4.252e-08), (2.975, 1.982, 0.0), (-2.551, -0.4432, 1.662), (-2.023, 1.957, 1.552), (2.097, -0.4635, 1.756), (2.654, 1.959, 1.569), (-0.5345, 1.97, 2.321), (-1.072, -0.4371, 2.488), (0.5038, -0.444, 2.52), (1.051, 1.971, 2.327), (-1.094, 4.525, 0.0), (3.369, 4.491, 0.0), (-0.7564, 4.488, 1.231), (3.12, 4.431, 1.248), (0.3784, 4.442, 1.858), (1.964, 4.443, 1.864), (0.001835, 6.286, 0.0), (3.375, 6.352, 0.0), (0.2861, 6.264, 0.7993), (3.184, 6.329, 0.9086), (1.262, 6.335, 1.384), (2.258, 6.331, 1.389), (-1.476, 3.356, 1.419), (-0.03394, 3.339, 2.099), (2.933, 3.332, 1.435), (1.552, 3.34, 2.105), (-1.85, 3.374, 0.0), (3.191, 3.358, 0.0), (3.2, 5.427, 1.068), (2.304, 5.439, 1.62), (3.437, 5.42, 0.0), (-0.1584, 5.439, 1.032), (-0.4191, 5.457, 0.0), (0.8253, 5.438, 1.614), (0.001835, 6.286, 0.0), (0.2861, 6.264, 0.7993), (-3.601, 6.777, 0.0), (-3.428, 6.771, 0.4509), (-3.274, 5.82, 0.0), (-3.144, 5.663, 0.0), (-3.053, 7.448, 0.0), (-2.933, 7.444, 0.4509), (-3.428, 6.771, 0.4509), (-3.144, 5.944, 0.5347), (-2.417, 6.543, 0.6341), (-2.992, 5.774, 0.506), (-2.555, 5.301, 0.0), (-2.55, 5.437, 0.4471), (-1.93, 6.002, 0.0), (-2.227, 7.497, 0.7713), (-2.315, 6.408, 0.6611), (-1.92, 6.131, 0.6455), (-1.541, 7.377, 1.068), (-2.715, 7.876, 0.0), (-2.595, 7.872, 0.4509), (-1.163, 6.448, 0.8088), (-1.168, 6.36, 0.0), (-0.9474, 7.713, 1.274), (-0.5686, 6.623, 0.9674), (-0.5564, 8.137, 1.3), (-0.5736, 6.521, 0.0), (-0.03511, 6.957, 1.163), (-0.04699, 6.733, 0.0), (-2.182, 8.52, 0.0), (-2.062, 8.516, 0.4509), (-1.889, 8.263, 0.5477), (-1.548, 8.079, 0.818), (-1.142, 8.186, 1.022), (-0.9192, 8.555, 1.143), (-1.969, 8.865, 0.0), (-1.849, 8.876, 0.5692), (-1.801, 9.121, 0.0), (-1.681, 9.122, 0.7728), (-2.062, 8.516, 0.4509), (-1.882, 8.234, 0.4957), (-1.541, 8.051, 0.7661), (-1.135, 8.157, 0.9704), (-1.849, 8.876, 0.5692), (-1.681, 9.122, 0.7728), (-2.062, 8.516, 0.4509), (-1.849, 8.876, 0.5692), (-1.681, 9.122, 0.7728), (-3.144, 5.944, 0.5347), (-2.417, 6.543, 0.6341), (-2.992, 5.774, 0.506), (-2.315, 6.408, 0.6611), (-2.315, 6.408, 0.6611), (-2.992, 5.774, 0.506), (-2.417, 6.543, 0.6341), (-1.306, 8.942, 0.9994), (-3.144, 5.944, 0.5347), (-1.415, 9.514, 0.0), (-1.296, 9.515, 0.8438), (-0.673, 9.804, 0.7941), (-0.7929, 9.911, 0.0), (-0.5564, 8.137, 1.3), (-1.01, 9.162, 1.061), (-0.2735, 9.553, 1.051), (-0.9192, 8.555, 1.143), (-0.07678, 8.804, 1.322), (-0.8426, 8.758, 1.143), (-1.643, 8.578, 0.6644), (-1.609, 8.474, 0.7091), (-1.493, 8.332, 0.7707), (-1.255, 8.38, 0.8946), (-1.167, 8.518, 0.9814), (-1.615, 8.716, 0.6859), (-1.493, 8.879, 0.7992), (-1.311, 8.756, 0.9468), (-1.451, 8.591, 0.6261), (-1.419, 8.537, 0.6223), (-1.389, 8.475, 0.6851), (-1.238, 8.516, 0.7439), (-1.214, 8.558, 0.7717), (-1.43, 8.658, 0.6335), (-1.373, 8.732, 0.6883), (-1.294, 8.677, 0.7685), (-1.309, 8.622, 0.6451), (-3.144, 5.944, 0.5347), (-2.417, 6.543, 0.6341), (-2.992, 5.774, 0.506), (-2.315, 6.408, 0.6611), (-2.391, 6.536, 0.0), (-2.29, 6.401, 0.0), (-0.03511, 6.957, 1.163), (-0.5564, 8.137, 1.3), (-0.03511, 6.957, 1.163), (-0.5564, 8.137, 1.3), (-0.03511, 6.957, 1.163), (-0.5564, 8.137, 1.3), (-0.03511, 6.957, 1.163), (0.514, 7.04, 0.76), (0.5141, 7.239, 1.137), (0.07464, 6.656, 0.0), (0.5475, 6.814, 1.117), (3.029, 7.499, 0.7327), (3.203, 7.525, 0.0), (2.34, 7.397, 1.23), (2.436, 8.904, 0.9086), (2.4, 9.18, 0.0), (1.979, 8.275, 1.279), (1.015, 9.893, 0.8186), (1.072, 10.1, 0.0), (0.8212, 9.55, 1.185), (0.2861, 6.264, 0.7993), (1.374, 7.787, 1.279), (1.416, 6.878, 1.117), (0.4369, 6.554, 0.76), (0.642, 9.03, 1.38), (1.058, 8.286, 1.4), (1.801, 9.504, 0.9086), (1.833, 9.677, 0.0), (1.405, 9.102, 1.271), (-1.523, 11.17, 0.7744), (-1.357, 11.32, 0.7744), (-0.6165, 9.213, 0.7744), (1.273, 9.463, 0.7744), (-0.3383, 10.75, 0.7744), (-1.129, 10.43, 0.7744), (-1.523, 11.17, 0.6107), (-1.357, 11.32, 0.6107), (-0.6165, 9.213, 0.6107), (1.273, 9.463, 0.6107), (-0.3383, 10.75, 0.6107), (-1.129, 10.43, 0.6107), (-2.26, 10.65, 0.267), (-1.582, 11.2, 0.267), (-0.5701, 11.58, 0.267), (0.4772, 11.69, 0.267), (1.396, 11.55, 0.267), (2.323, 11.18, 0.267), (3.152, 10.6, 0.267), (3.781, 9.675, 0.267), (4.106, 8.73, 0.267), (4.262, 7.704, 0.267), (4.27, 6.775, 0.267), (4.162, 5.771, 0.267), (3.986, 4.797, 0.267), (3.7, 3.538, 0.267), (3.44, 2.266, 0.267), (3.166, 0.9269, 0.267), (2.979, 0.1496, 0.267), (-1.582, 10.83, 0.6107), (-0.5701, 11.21, 0.6107), (0.4772, 11.32, 0.6107), (1.396, 11.19, 0.6107), (2.323, 10.81, 0.6107), (3.152, 10.23, 0.6107), (3.781, 9.305, 0.6107), (4.106, 8.361, 0.6107), (4.262, 7.335, 0.6107), (4.27, 6.406, 0.6107), (4.162, 5.402, 0.6107), (3.986, 4.428, 0.6107), (3.7, 3.169, 0.6107), (3.44, 1.897, 0.6107), (3.166, 0.5577, 0.6107), (-1.582, 10.83, 0.6107), (-0.5701, 11.21, 0.6107), (0.4772, 11.32, 0.6107), (1.396, 11.19, 0.6107), (2.323, 10.81, 0.6107), (3.152, 10.23, 0.6107), (3.781, 9.305, 0.6107), (4.106, 8.361, 0.6107), (4.262, 7.335, 0.6107), (4.27, 6.406, 0.6107), (4.162, 5.402, 0.6107), (3.986, 4.428, 0.6107), (3.7, 3.169, 0.6107), (3.44, 1.897, 0.6107), (3.166, 0.5577, 0.6107), (-1.582, 10.83, 0.6107), (-0.5701, 11.21, 0.6107), (0.4772, 11.32, 0.6107), (1.396, 11.19, 0.6107), (2.323, 10.81, 0.6107), (3.152, 10.23, 0.6107), (3.781, 9.305, 0.6107), (4.106, 8.361, 0.6107), (4.262, 7.335, 0.6107), (4.27, 6.406, 0.6107), (4.162, 5.402, 0.6107), (3.986, 4.428, 0.6107), (3.7, 3.169, 0.6107), (3.44, 1.897, 0.6107), (3.166, 0.5577, 0.6107), (-0.9299, 9.024, 0.267), (-0.3032, 9.437, 0.267), (0.4366, 9.793, 0.267), (1.005, 9.57, 0.267), (1.322, 9.535, 0.267), (1.738, 9.325, 0.267), (1.899, 8.771, 0.267), (2.134, 8.199, 0.267), (2.276, 7.84, 0.267), (2.389, 7.247, 0.267), (2.281, 6.678, 0.267), (2.142, 6.154, 0.267), (2.035, 5.45, 0.267), (1.823, 4.069, 0.267), (1.893, 2.511, 0.267), (1.688, 1.093, 0.267), (1.637, 0.1715, 0.267), (-2.26, 10.66, 0.0), (-1.582, 11.21, 0.0), (-0.5701, 11.59, 0.0), (0.4772, 11.7, 0.0), (1.396, 11.56, 0.0), (2.323, 11.19, 0.0), (3.152, 10.61, 0.0), (3.781, 9.684, 0.0), (4.106, 8.739, 0.0), (4.262, 7.714, 0.0), (4.27, 6.785, 0.0), (4.162, 5.781, 0.0), (3.986, 4.806, 0.0), (3.7, 3.548, 0.0), (3.44, 2.276, 0.0), (3.166, 0.9365, 0.0), (2.979, 0.1592, 0.0), (-0.9299, 9.034, 0.0), (-0.3032, 9.446, 0.0), (0.4366, 9.803, 0.0), (1.005, 9.58, 0.0), (1.322, 9.545, 0.0), (1.738, 9.334, 0.0), (1.899, 8.781, 0.0), (2.134, 8.209, 0.0), (2.276, 7.849, 0.0), (2.389, 7.257, 0.0), (2.281, 6.687, 0.0), (2.142, 6.164, 0.0), (2.035, 5.46, 0.0), (1.823, 4.078, 0.0), (1.893, 2.52, 0.0), (1.688, 1.102, 0.0), (1.637, 0.1811, 0.0), (-1.517, 8.591, 0.8891), (-1.471, 8.685, 0.8949), (-1.398, 8.752, 0.8628), (-1.316, 8.774, 0.8015), (-1.248, 8.746, 0.7274), (-1.212, 8.674, 0.6603), (-1.218, 8.578, 0.6182), (-1.443, 8.655, 0.9272), (-1.349, 8.7, 0.9187), (-1.26, 8.714, 0.8661), (-1.2, 8.693, 0.7833), (-1.184, 8.644, 0.6925), (-1.43, 8.607, 0.9444), (-1.326, 8.618, 0.9486), (-1.233, 8.619, 0.9005), (-1.176, 8.611, 0.8131), (-1.171, 8.596, 0.7098), (-1.434, 8.555, 0.9419), (-1.334, 8.527, 0.9443), (-1.242, 8.515, 0.8956), (-1.184, 8.521, 0.8088), (-1.175, 8.544, 0.7073), (-1.456, 8.513, 0.9204), (-1.37, 8.454, 0.9071), (-1.284, 8.43, 0.8526), (-1.221, 8.447, 0.7716), (-1.196, 8.502, 0.6858), (-1.488, 8.491, 0.8857), (-1.426, 8.416, 0.8469), (-1.349, 8.386, 0.7832), (-1.277, 8.409, 0.7115), (-1.229, 8.48, 0.6511), (-1.523, 8.496, 0.847), (-1.487, 8.424, 0.7799), (-1.419, 8.395, 0.7058), (-1.337, 8.418, 0.6445), (-1.263, 8.485, 0.6124), (-1.551, 8.526, 0.8147), (-1.535, 8.476, 0.724), (-1.475, 8.456, 0.6412), (-1.385, 8.47, 0.5885), (-1.291, 8.515, 0.5801), (-1.564, 8.573, 0.7975), (-1.559, 8.558, 0.6942), (-1.502, 8.551, 0.6068), (-1.409, 8.552, 0.5587), (-1.305, 8.562, 0.5629), (-1.56, 8.625, 0.8), (-1.551, 8.649, 0.6984), (-1.493, 8.655, 0.6117), (-1.401, 8.642, 0.563), (-1.301, 8.614, 0.5653), (-1.539, 8.668, 0.8214), (-1.514, 8.722, 0.7356), (-1.45, 8.74, 0.6546), (-1.364, 8.716, 0.6002), (-1.279, 8.657, 0.5868), (-1.506, 8.69, 0.8562), (-1.458, 8.76, 0.7958), (-1.386, 8.784, 0.7241), (-1.308, 8.754, 0.6603), (-1.247, 8.679, 0.6216)], [(168, 169), (195, 258), (229, 259), (258, 260), (259, 261), (260, 262), (261, 263), (262, 264), (169, 278), (280, 281)], [(6, 1, 3, 7), (0, 4, 5, 2), (10, 6, 7, 11), (4, 9, 8, 5), (9, 10, 11, 8), (16, 28, 33, 21), (12, 24, 28, 16), (19, 31, 35, 23), (22, 34, 30, 18), (23, 35, 32, 20), (9, 21, 22, 10), (5, 17, 14, 2), (11, 23, 20, 8), (10, 22, 18, 6), (7, 19, 23, 11), (0, 12, 16, 4), (4, 16, 21, 9), (6, 18, 13, 1), (3, 15, 19, 7), (8, 20, 17, 5), (31, 43, 47, 35), (34, 46, 42, 30), (35, 47, 44, 32), (29, 41, 38, 26), (33, 45, 46, 34), (18, 30, 25, 13), (15, 27, 31, 19), (20, 32, 29, 17), (21, 33, 34, 22), (17, 29, 26, 14), (42, 43, 39, 37), (36, 38, 41, 40), (46, 47, 43, 42), (40, 41, 44, 45), (45, 44, 47, 46), (24, 36, 40, 28), (28, 40, 45, 33), (30, 42, 37, 25), (27, 39, 43, 31), (32, 44, 41, 29), (54, 49, 51, 55), (48, 52, 53, 50), (58, 54, 55, 59), (52, 57, 56, 53), (57, 58, 59, 56), (64, 76, 81, 69), (60, 72, 76, 64), (67, 79, 83, 71), (70, 82, 78, 66), (71, 83, 80, 68), (57, 69, 70, 58), (53, 65, 62, 50), (59, 71, 68, 56), (58, 70, 66, 54), (55, 67, 71, 59), (48, 60, 64, 52), (52, 64, 69, 57), (54, 66, 61, 49), (51, 63, 67, 55), (56, 68, 65, 53), (79, 91, 95, 83), (82, 94, 90, 78), (83, 95, 92, 80), (77, 89, 86, 74), (81, 93, 94, 82), (66, 78, 73, 61), (63, 75, 79, 67), (68, 80, 77, 65), (69, 81, 82, 70), (65, 77, 74, 62), (90, 91, 87, 85), (84, 86, 89, 88), (94, 95, 91, 90), (88, 89, 92, 93), (93, 92, 95, 94), (72, 84, 88, 76), (76, 88, 93, 81), (78, 90, 85, 73), (75, 87, 91, 79), (80, 92, 89, 77), (102, 97, 99, 103), (96, 100, 101, 98), (106, 102, 103, 107), (100, 105, 104, 101), (105, 106, 107, 104), (112, 124, 129, 117), (108, 120, 124, 112), (115, 127, 131, 119), (118, 130, 126, 114), (119, 131, 128, 116), (105, 117, 118, 106), (101, 113, 110, 98), (107, 119, 116, 104), (106, 118, 114, 102), (103, 115, 119, 107), (96, 108, 112, 100), (100, 112, 117, 105), (102, 114, 109, 97), (99, 111, 115, 103), (104, 116, 113, 101), (127, 139, 143, 131), (130, 142, 138, 126), (131, 143, 140, 128), (125, 137, 134, 122), (129, 141, 142, 130), (114, 126, 121, 109), (111, 123, 127, 115), (116, 128, 125, 113), (117, 129, 130, 118), (113, 125, 122, 110), (138, 139, 135, 133), (132, 134, 137, 136), (142, 143, 139, 138), (136, 137, 140, 141), (141, 140, 143, 142), (120, 132, 136, 124), (124, 136, 141, 129), (126, 138, 133, 121), (123, 135, 139, 127), (128, 140, 137, 125), (157, 148, 146, 156), (159, 158, 147, 149), (160, 156, 146, 144), (157, 159, 149, 148), (161, 145, 147, 158), (163, 162, 153, 155), (164, 151, 153, 162), (166, 165, 152, 150), (167, 163, 155, 154), (167, 154, 152, 165), (135, 161, 158, 139), (140, 143, 159, 157), (134, 137, 156, 160), (143, 139, 158, 159), (140, 157, 156, 137), (148, 167, 165, 146), (148, 149, 163, 167), (144, 146, 165, 166), (145, 164, 162, 147), (149, 147, 162, 163), (170, 172, 177, 171), (171, 175, 174, 170), (177, 176, 171), (177, 178, 175, 176), (173, 180, 181, 179), (181, 185, 184, 179), (180, 182, 185, 181), (178, 184, 186, 183), (175, 188, 187, 174), (178, 183, 188, 175), (185, 189, 186, 184), (182, 190, 189, 185), (189, 192, 191, 186), (190, 194, 192, 189), (194, 196, 195, 192), (192, 195, 193, 191), (188, 198, 197, 187), (183, 199, 198, 188), (186, 200, 199, 183), (191, 201, 200, 186), (193, 202, 201, 191), (198, 204, 203, 197), (204, 206, 205, 203), (204, 211, 212, 206), (201, 210, 209, 200), (199, 208, 207, 198), (199, 200, 209, 208), (198, 207, 211, 204), (207, 213, 214, 211), (208, 199, 213, 207), (211, 214, 215, 212), (213, 235, 240, 214), (201, 238, 237, 200), (199, 236, 235, 213), (214, 240, 241, 215), (199, 200, 237, 236), (206, 212, 215, 241), (242, 239, 202, 223), (241, 242, 223, 206), (239, 238, 201, 202), (212, 215, 226), (206, 212, 226), (206, 226, 225, 205), (226, 227, 228, 225), (206, 223, 230, 226), (226, 230, 231, 227), (193, 229, 232, 202), (229, 233, 234, 232), (230, 234, 233, 231), (202, 234, 230, 223), (247, 250, 251, 246), (243, 235, 236, 244), (244, 236, 237, 245), (245, 237, 238, 246), (246, 238, 239, 247), (248, 240, 235, 243), (249, 241, 240, 248), (247, 239, 242, 250), (250, 242, 241, 249), (184, 178, 222, 220), (250, 249, 248, 251), (246, 251, 244, 245), (251, 248, 243, 244), (184, 220, 221, 179), (177, 224, 222, 178), (224, 216, 217, 222), (220, 219, 218, 221), (220, 222, 217, 219), (219, 217, 253, 255), (219, 255, 254, 218), (216, 252, 253, 217), (255, 253, 256, 257), (252, 172, 256, 253), (255, 257, 173, 254), (233, 263, 264, 266), (265, 266, 264, 196), (265, 196, 267, 268), (268, 267, 150, 152), (155, 153, 269, 271), (151, 270, 269, 153), (270, 273, 272, 269), (271, 269, 272, 274), (285, 276, 275, 284), (286, 284, 275, 277), (276, 228, 227, 275), (277, 275, 227, 231), (268, 152, 154, 280), (155, 271, 280, 154), (265, 268, 280, 279), (274, 279, 280, 271), (265, 279, 283, 266), (283, 279, 274, 286), (274, 272, 284, 286), (273, 285, 284, 272), (283, 286, 277, 282), (233, 282, 277, 231), (266, 283, 282, 233), (292, 289, 290, 291), (287, 292, 291, 288), (298, 297, 296, 295), (293, 294, 297, 298), (287, 288, 294, 293), (289, 292, 298, 295), (292, 287, 293, 298), (290, 289, 295, 296), (288, 291, 297, 294), (291, 290, 296, 297), (311, 327, 328, 312), (304, 320, 321, 305), (312, 328, 329, 313), (305, 321, 322, 306), (313, 329, 330, 314), (306, 322, 323, 307), (299, 316, 300), (314, 330, 315), (307, 323, 324, 308), (300, 316, 317, 301), (308, 324, 325, 309), (301, 317, 318, 302), (309, 325, 326, 310), (302, 318, 319, 303), (310, 326, 327, 311), (303, 319, 320, 304), (326, 341, 342, 327), (319, 334, 335, 320), (327, 342, 343, 328), (320, 335, 336, 321), (328, 343, 344, 329), (321, 336, 337, 322), (329, 344, 345, 330), (322, 337, 338, 323), (299, 331, 316), (330, 345, 315), (323, 338, 339, 324), (316, 331, 332, 317), (324, 339, 340, 325), (317, 332, 333, 318), (325, 340, 341, 326), (318, 333, 334, 319), (299, 346, 331), (345, 360, 315), (338, 353, 354, 339), (331, 346, 347, 332), (339, 354, 355, 340), (332, 347, 348, 333), (340, 355, 356, 341), (333, 348, 349, 334), (341, 356, 357, 342), (334, 349, 350, 335), (342, 357, 358, 343), (335, 350, 351, 336), (343, 358, 359, 344), (336, 351, 352, 337), (344, 359, 360, 345), (337, 352, 353, 338), (349, 365, 366, 350), (357, 373, 374, 358), (350, 366, 367, 351), (358, 374, 375, 359), (351, 367, 368, 352), (359, 375, 376, 360), (352, 368, 369, 353), (299, 361, 362, 346), (360, 376, 377, 315), (353, 369, 370, 354), (346, 362, 363, 347), (354, 370, 371, 355), (347, 363, 364, 348), (355, 371, 372, 356), (348, 364, 365, 349), (356, 372, 373, 357), (312, 391, 390, 311), (364, 398, 399, 365), (313, 392, 391, 312), (365, 399, 400, 366), (300, 379, 378, 299), (314, 393, 392, 313), (366, 400, 401, 367), (301, 380, 379, 300), (315, 394, 393, 314), (367, 401, 402, 368), (302, 381, 380, 301), (368, 402, 403, 369), (303, 382, 381, 302), (369, 403, 404, 370), (304, 383, 382, 303), (370, 404, 405, 371), (305, 384, 383, 304), (371, 405, 406, 372), (299, 378, 395, 361), (306, 385, 384, 305), (372, 406, 407, 373), (377, 411, 394, 315), (307, 386, 385, 306), (373, 407, 408, 374), (308, 387, 386, 307), (374, 408, 409, 375), (309, 388, 387, 308), (361, 395, 396, 362), (375, 409, 410, 376), (310, 389, 388, 309), (362, 396, 397, 363), (376, 410, 411, 377), (311, 390, 389, 310), (363, 397, 398, 364), (418, 417, 423), (416, 415, 421, 422), (414, 413, 419, 420), (417, 416, 422, 423), (415, 414, 420, 421), (413, 412, 419), (422, 421, 426, 427), (420, 419, 424, 425), (423, 422, 427, 428), (421, 420, 425, 426), (419, 412, 424), (418, 423, 428), (425, 424, 429, 430), (428, 427, 432, 433), (426, 425, 430, 431), (424, 412, 429), (418, 428, 433), (427, 426, 431, 432), (433, 432, 437, 438), (431, 430, 435, 436), (429, 412, 434), (418, 433, 438), (432, 431, 436, 437), (430, 429, 434, 435), (438, 437, 442, 443), (436, 435, 440, 441), (434, 412, 439), (418, 438, 443), (437, 436, 441, 442), (435, 434, 439, 440), (443, 442, 447, 448), (441, 440, 445, 446), (439, 412, 444), (418, 443, 448), (442, 441, 446, 447), (440, 439, 444, 445), (448, 447, 452, 453), (446, 445, 450, 451), (444, 412, 449), (418, 448, 453), (447, 446, 451, 452), (445, 444, 449, 450), (451, 450, 455, 456), (449, 412, 454), (418, 453, 458), (452, 451, 456, 457), (450, 449, 454, 455), (453, 452, 457, 458), (454, 412, 459), (418, 458, 463), (457, 456, 461, 462), (455, 454, 459, 460), (458, 457, 462, 463), (456, 455, 460, 461), (418, 463, 468), (462, 461, 466, 467), (460, 459, 464, 465), (463, 462, 467, 468), (461, 460, 465, 466), (459, 412, 464), (418, 468, 473), (467, 466, 471, 472), (465, 464, 469, 470), (468, 467, 472, 473), (466, 465, 470, 471), (464, 412, 469), (418, 473, 417), (472, 471, 415, 416), (470, 469, 413, 414), (473, 472, 416, 417), (471, 470, 414, 415), (469, 412, 413)])
me_plane.polygons.foreach_set('use_smooth', [True] * 417)
_uv = me_plane.uv_layers.new(name='UVMap')
_uv.uv.foreach_set('vector', [0.9345, 0.0, 1.0, 0.0, 1.0, 1.0, 0.9345, 1.0, 0.0, 0.0, 0.08772, 0.0, 0.08772, 1.0, 0.0, 1.0, 0.6443, 0.0, 0.9345, 0.0, 0.9345, 1.0, 0.6443, 1.0, 0.08772, 0.0, 0.3572, 0.0, 0.3572, 1.0, 0.08772, 1.0, 0.3572, 0.0, 0.6443, 0.0, 0.6443, 1.0, 0.3572, 1.0, 0.08772, 0.0, 0.08772, 0.0, 0.3572, 0.0, 0.3572, 0.0, 0.0, 0.0, 0.0, 0.0, 0.08772, 0.0, 0.08772, 0.0, 0.9345, 1.0, 0.9345, 1.0, 0.6443, 1.0, 0.6443, 1.0, 0.6443, 0.0, 0.6443, 0.0, 0.9345, 0.0, 0.9345, 0.0, 0.6443, 1.0, 0.6443, 1.0, 0.3572, 1.0, 0.3572, 1.0, 0.3572, 0.0, 0.3572, 0.0, 0.6443, 0.0, 0.6443, 0.0, 0.08772, 1.0, 0.08772, 1.0, 0.0, 1.0, 0.0, 1.0, 0.6443, 1.0, 0.6443, 1.0, 0.3572, 1.0, 0.3572, 1.0, 0.6443, 0.0, 0.6443, 0.0, 0.9345, 0.0, 0.9345, 0.0, 0.9345, 1.0, 0.9345, 1.0, 0.6443, 1.0, 0.6443, 1.0, 0.0, 0.0, 0.0, 0.0, 0.08772, 0.0, 0.08772, 0.0, 0.08772, 0.0, 0.08772, 0.0, 0.3572, 0.0, 0.3572, 0.0, 0.9345, 0.0, 0.9345, 0.0, 1.0, 0.0, 1.0, 0.0, 1.0, 1.0, 1.0, 1.0, 0.9345, 1.0, 0.9345, 1.0, 0.3572, 1.0, 0.3572, 1.0, 0.08772, 1.0, 0.08772, 1.0, 0.9345, 1.0, 0.9345, 1.0, 0.6443, 1.0, 0.6443, 1.0, 0.6443, 0.0, 0.6443, 0.0, 0.9345, 0.0, 0.9345, 0.0, 0.6443, 1.0, 0.6443, 1.0, 0.3572, 1.0, 0.3572, 1.0, 0.08772, 1.0, 0.08772, 1.0, 0.0, 1.0, 0.0, 1.0, 0.3572, 0.0, 0.3572, 0.0, 0.6443, 0.0, 0.6443, 0.0, 0.9345, 0.0, 0.9345, 0.0, 1.0, 0.0, 1.0, 0.0, 1.0, 1.0, 1.0, 1.0, 0.9345, 1.0, 0.9345, 1.0, 0.3572, 1.0, 0.3572, 1.0, 0.08772, 1.0, 0.08772, 1.0, 0.3572, 0.0, 0.3572, 0.0, 0.6443, 0.0, 0.6443, 0.0, 0.08772, 1.0, 0.08772, 1.0, 0.0, 1.0, 0.0, 1.0, 0.9345, 0.0, 0.9345, 1.0, 1.0, 1.0, 1.0, 0.0, 0.0, 0.0, 0.0, 1.0, 0.08772, 1.0, 0.08772, 0.0, 0.6443, 0.0, 0.6443, 1.0, 0.9345, 1.0, 0.9345, 0.0, 0.08772, 0.0, 0.08772, 1.0, 0.3572, 1.0, 0.3572, 0.0, 0.3572, 0.0, 0.3572, 1.0, 0.6443, 1.0, 0.6443, 0.0, 0.0, 0.0, 0.0, 0.0, 0.08772, 0.0, 0.08772, 0.0, 0.08772, 0.0, 0.08772, 0.0, 0.3572, 0.0, 0.3572, 0.0, 0.9345, 0.0, 0.9345, 0.0, 1.0, 0.0, 1.0, 0.0, 1.0, 1.0, 1.0, 1.0, 0.9345, 1.0, 0.9345, 1.0, 0.3572, 1.0, 0.3572, 1.0, 0.08772, 1.0, 0.08772, 1.0, 0.9345, 0.0, 1.0, 0.0, 1.0, 1.0, 0.9345, 1.0, 0.0, 0.0, 0.08772, 0.0, 0.08772, 1.0, 0.0, 1.0, 0.6443, 0.0, 0.9345, 0.0, 0.9345, 1.0, 0.6443, 1.0, 0.08772, 0.0, 0.3572, 0.0, 0.3572, 1.0, 0.08772, 1.0, 0.3572, 0.0, 0.6443, 0.0, 0.6443, 1.0, 0.3572, 1.0, 0.08772, 0.0, 0.08772, 0.0, 0.3572, 0.0, 0.3572, 0.0, 0.0, 0.0, 0.0, 0.0, 0.08772, 0.0, 0.08772, 0.0, 0.9345, 1.0, 0.9345, 1.0, 0.6443, 1.0, 0.6443, 1.0, 0.6443, 0.0, 0.6443, 0.0, 0.9345, 0.0, 0.9345, 0.0, 0.6443, 1.0, 0.6443, 1.0, 0.3572, 1.0, 0.3572, 1.0, 0.3572, 0.0, 0.3572, 0.0, 0.6443, 0.0, 0.6443, 0.0, 0.08772, 1.0, 0.08772, 1.0, 0.0, 1.0, 0.0, 1.0, 0.6443, 1.0, 0.6443, 1.0, 0.3572, 1.0, 0.3572, 1.0, 0.6443, 0.0, 0.6443, 0.0, 0.9345, 0.0, 0.9345, 0.0, 0.9345, 1.0, 0.9345, 1.0, 0.6443, 1.0, 0.6443, 1.0, 0.0, 0.0, 0.0, 0.0, 0.08772, 0.0, 0.08772, 0.0, 0.08772, 0.0, 0.08772, 0.0, 0.3572, 0.0, 0.3572, 0.0, 0.9345, 0.0, 0.9345, 0.0, 1.0, 0.0, 1.0, 0.0, 1.0, 1.0, 1.0, 1.0, 0.9345, 1.0, 0.9345, 1.0, 0.3572, 1.0, 0.3572, 1.0, 0.08772, 1.0, 0.08772, 1.0, 0.9345, 1.0, 0.9345, 1.0, 0.6443, 1.0, 0.6443, 1.0, 0.6443, 0.0, 0.6443, 0.0, 0.9345, 0.0, 0.9345, 0.0, 0.6443, 1.0, 0.6443, 1.0, 0.3572, 1.0, 0.3572, 1.0, 0.08772, 1.0, 0.08772, 1.0, 0.0, 1.0, 0.0, 1.0, 0.3572, 0.0, 0.3572, 0.0, 0.6443, 0.0, 0.6443, 0.0, 0.9345, 0.0, 0.9345, 0.0, 1.0, 0.0, 1.0, 0.0, 1.0, 1.0, 1.0, 1.0, 0.9345, 1.0, 0.9345, 1.0, 0.3572, 1.0, 0.3572, 1.0, 0.08772, 1.0, 0.08772, 1.0, 0.3572, 0.0, 0.3572, 0.0, 0.6443, 0.0, 0.6443, 0.0, 0.08772, 1.0, 0.08772, 1.0, 0.0, 1.0, 0.0, 1.0, 0.9345, 0.0, 0.9345, 1.0, 1.0, 1.0, 1.0, 0.0, 0.0, 0.0, 0.0, 1.0, 0.08772, 1.0, 0.08772, 0.0, 0.6443, 0.0, 0.6443, 1.0, 0.9345, 1.0, 0.9345, 0.0, 0.08772, 0.0, 0.08772, 1.0, 0.3572, 1.0, 0.3572, 0.0, 0.3572, 0.0, 0.3572, 1.0, 0.6443, 1.0, 0.6443, 0.0, 0.0, 0.0, 0.0, 0.0, 0.08772, 0.0, 0.08772, 0.0, 0.08772, 0.0, 0.08772, 0.0, 0.3572, 0.0, 0.3572, 0.0, 0.9345, 0.0, 0.9345, 0.0, 1.0, 0.0, 1.0, 0.0, 1.0, 1.0, 1.0, 1.0, 0.9345, 1.0, 0.9345, 1.0, 0.3572, 1.0, 0.3572, 1.0, 0.08772, 1.0, 0.08772, 1.0, 0.9345, 0.0, 1.0, 0.0, 1.0, 1.0, 0.9345, 1.0, 0.0, 0.0, 0.08772, 0.0, 0.08772, 1.0, 0.0, 1.0, 0.6443, 0.0, 0.9345, 0.0, 0.9345, 1.0, 0.6443, 1.0, 0.08772, 0.0, 0.3572, 0.0, 0.3572, 1.0, 0.08772, 1.0, 0.3572, 0.0, 0.6443, 0.0, 0.6443, 1.0, 0.3572, 1.0, 0.08772, 0.0, 0.08772, 0.0, 0.3572, 0.0, 0.3572, 0.0, 0.0, 0.0, 0.0, 0.0, 0.08772, 0.0, 0.08772, 0.0, 0.9345, 1.0, 0.9345, 1.0, 0.6443, 1.0, 0.6443, 1.0, 0.6443, 0.0, 0.6443, 0.0, 0.9345, 0.0, 0.9345, 0.0, 0.6443, 1.0, 0.6443, 1.0, 0.3572, 1.0, 0.3572, 1.0, 0.3572, 0.0, 0.3572, 0.0, 0.6443, 0.0, 0.6443, 0.0, 0.08772, 1.0, 0.08772, 1.0, 0.0, 1.0, 0.0, 1.0, 0.6443, 1.0, 0.6443, 1.0, 0.3572, 1.0, 0.3572, 1.0, 0.6443, 0.0, 0.6443, 0.0, 0.9345, 0.0, 0.9345, 0.0, 0.9345, 1.0, 0.9345, 1.0, 0.6443, 1.0, 0.6443, 1.0, 0.0, 0.0, 0.0, 0.0, 0.08772, 0.0, 0.08772, 0.0, 0.08772, 0.0, 0.08772, 0.0, 0.3572, 0.0, 0.3572, 0.0, 0.9345, 0.0, 0.9345, 0.0, 1.0, 0.0, 1.0, 0.0, 1.0, 1.0, 1.0, 1.0, 0.9345, 1.0, 0.9345, 1.0, 0.3572, 1.0, 0.3572, 1.0, 0.08772, 1.0, 0.08772, 1.0, 0.9345, 1.0, 0.9345, 1.0, 0.6443, 1.0, 0.6443, 1.0, 0.6443, 0.0, 0.6443, 0.0, 0.9345, 0.0, 0.9345, 0.0, 0.6443, 1.0, 0.6443, 1.0, 0.3572, 1.0, 0.3572, 1.0, 0.08772, 1.0, 0.08772, 1.0, 0.0, 1.0, 0.0, 1.0, 0.3572, 0.0, 0.3572, 0.0, 0.6443, 0.0, 0.6443, 0.0, 0.9345, 0.0, 0.9345, 0.0, 1.0, 0.0, 1.0, 0.0, 1.0, 1.0, 1.0, 1.0, 0.9345, 1.0, 0.9345, 1.0, 0.3572, 1.0, 0.3572, 1.0, 0.08772, 1.0, 0.08772, 1.0, 0.3572, 0.0, 0.3572, 0.0, 0.6443, 0.0, 0.6443, 0.0, 0.08772, 1.0, 0.08772, 1.0, 0.0, 1.0, 0.0, 1.0, 0.9345, 0.0, 0.9345, 1.0, 1.0, 1.0, 1.0, 0.0, 0.0, 0.0, 0.0, 1.0, 0.08772, 1.0, 0.08772, 0.0, 0.6443, 0.0, 0.6443, 1.0, 0.9345, 1.0, 0.9345, 0.0, 0.08772, 0.0, 0.08772, 1.0, 0.3572, 1.0, 0.3572, 0.0, 0.3572, 0.0, 0.3572, 1.0, 0.6443, 1.0, 0.6443, 0.0, 0.0, 0.0, 0.0, 0.0, 0.08772, 0.0, 0.08772, 0.0, 0.08772, 0.0, 0.08772, 0.0, 0.3572, 0.0, 0.3572, 0.0, 0.9345, 0.0, 0.9345, 0.0, 1.0, 0.0, 1.0, 0.0, 1.0, 1.0, 1.0, 1.0, 0.9345, 1.0, 0.9345, 1.0, 0.3572, 1.0, 0.3572, 1.0, 0.08772, 1.0, 0.08772, 1.0, 0.3572, 1.0, 0.3572, 1.0, 0.08772, 1.0, 0.08772, 1.0, 0.6443, 1.0, 0.9345, 1.0, 0.9345, 1.0, 0.6443, 1.0, 0.0, 1.0, 0.08772, 1.0, 0.08772, 1.0, 0.0, 1.0, 0.3572, 1.0, 0.6443, 1.0, 0.6443, 1.0, 0.3572, 1.0, 1.0, 1.0, 1.0, 1.0, 0.9345, 1.0, 0.9345, 1.0, 0.6443, 1.0, 0.9345, 1.0, 0.9345, 1.0, 0.6443, 1.0, 1.0, 1.0, 1.0, 1.0, 0.9345, 1.0, 0.9345, 1.0, 0.0, 1.0, 0.08772, 1.0, 0.08772, 1.0, 0.0, 1.0, 0.3572, 1.0, 0.6443, 1.0, 0.6443, 1.0, 0.3572, 1.0, 0.3572, 1.0, 0.3572, 1.0, 0.08772, 1.0, 0.08772, 1.0, 1.0, 1.0, 1.0, 1.0, 0.9345, 1.0, 0.9345, 1.0, 0.3572, 1.0, 0.6443, 1.0, 0.6443, 1.0, 0.3572, 1.0, 0.0, 1.0, 0.08772, 1.0, 0.08772, 1.0, 0.0, 1.0, 0.6443, 1.0, 0.9345, 1.0, 0.9345, 1.0, 0.6443, 1.0, 0.3572, 1.0, 0.3572, 1.0, 0.08772, 1.0, 0.08772, 1.0, 0.3572, 1.0, 0.3572, 1.0, 0.08772, 1.0, 0.08772, 1.0, 0.3572, 1.0, 0.6443, 1.0, 0.6443, 1.0, 0.3572, 1.0, 0.0, 1.0, 0.08772, 1.0, 0.08772, 1.0, 0.0, 1.0, 1.0, 1.0, 1.0, 1.0, 0.9345, 1.0, 0.9345, 1.0, 0.6443, 1.0, 0.9345, 1.0, 0.9345, 1.0, 0.6443, 1.0, 0.0, 0.0, 0.0, 0.0, 0.0, 0.0, 0.0, 0.0, 0.0, 0.0, 0.0, 0.0, 0.0, 0.0, 0.0, 0.0, 0.0, 0.0, 0.0, 0.0, 0.0, 0.0, 0.0, 0.0, 0.0, 0.0, 0.0, 0.0, 0.0, 0.0, 0.0, 0.0, 0.0, 0.0, 0.0, 0.0, 0.0, 0.0, 0.0, 0.0, 0.0, 0.0, 0.0, 0.0, 0.0, 0.0, 0.0, 0.0, 0.0, 0.0, 0.0, 0.0, 0.0, 0.0, 0.0, 0.0, 0.0, 0.0, 0.0, 0.0, 0.0, 0.0, 0.0, 0.0, 0.0, 0.0, 0.0, 0.0, 0.0, 0.0, 0.0, 0.0, 0.0, 0.0, 0.0, 0.0, 0.0, 0.0, 0.0, 0.0, 0.0, 0.0, 0.0, 0.0, 0.0, 0.0, 0.0, 0.0, 0.0, 0.0, 0.0, 0.0, 0.0, 0.0, 0.0, 0.0, 0.0, 0.0, 0.0, 0.0, 0.0, 0.0, 0.0, 0.0, 0.0, 0.0, 0.0, 0.0, 0.0, 0.0, 0.0, 0.0, 0.0, 0.0, 0.0, 0.0, 0.0, 0.0, 0.0, 0.0, 0.0, 0.0, 0.0, 0.0, 0.0, 0.0, 0.0, 0.0, 0.0, 0.0, 0.0, 0.0, 0.0, 0.0, 0.0, 0.0, 0.0, 0.0, 0.0, 0.0, 0.0, 0.0, 0.0, 0.0, 0.0, 0.0, 0.0, 0.0, 0.0, 0.0, 0.0, 0.0, 0.0, 0.0, 0.0, 0.0, 0.0, 0.0, 0.0, 0.0, 0.0, 0.0, 0.0, 0.0, 0.0, 0.0, 0.0, 0.0, 0.0, 0.0, 0.0, 0.0, 0.0, 0.0, 0.0, 0.0, 0.0, 0.0, 0.0, 0.0, 0.0, 0.0, 0.0, 0.0, 0.0, 0.0, 0.0, 0.0, 0.0, 0.0, 0.0, 0.0, 0.0, 0.0, 0.0, 0.0, 0.0, 0.0, 0.0, 0.0, 0.0, 0.0, 0.0, 0.0, 0.0, 0.0, 0.0, 0.0, 0.0, 0.0, 0.0, 0.0, 0.0, 0.0, 0.0, 0.0, 0.0, 0.0, 0.0, 0.0, 0.0, 0.0, 0.0, 0.0, 0.0, 0.0, 0.0, 0.0, 0.0, 0.0, 0.0, 0.0, 0.0, 0.0, 0.0, 0.0, 0.0, 0.0, 0.0, 0.0, 0.0, 0.0, 0.0, 0.0, 0.0, 0.0, 0.0, 0.0, 0.0, 0.0, 0.0, 0.0, 0.0, 0.0, 0.0, 0.0, 0.0, 0.0, 0.0, 0.0, 0.0, 0.0, 0.0, 0.0, 0.0, 0.0, 0.0, 0.0, 0.0, 0.0, 0.0, 0.0, 0.0, 0.0, 0.0, 0.0, 0.0, 0.0, 0.0, 0.0, 0.0, 0.0, 0.0, 0.0, 0.0, 0.0, 0.0, 0.0, 0.0, 0.0, 0.0, 0.0, 0.0, 0.0, 0.0, 0.0, 0.0, 0.0, 0.0, 0.0, 0.0, 0.0, 0.0, 0.0, 0.0, 0.0, 0.0, 0.0, 0.0, 0.0, 0.0, 0.0, 0.0, 0.0, 0.0, 0.0, 0.0, 0.0, 0.0, 0.0, 0.0, 0.0, 0.0, 0.0, 0.0, 0.0, 0.0, 0.0, 0.0, 0.0, 0.0, 0.0, 0.0, 0.0, 0.0, 0.0, 0.0, 0.0, 0.0, 0.0, 0.0, 0.0, 0.0, 0.0, 0.0, 0.0, 0.0, 0.0, 0.0, 0.0, 0.0, 0.0, 0.0, 0.0, 0.0, 0.0, 0.0, 0.0, 0.0, 0.0, 0.0, 0.0, 0.0, 0.0, 0.0, 0.0, 0.0, 0.0, 0.0, 0.0, 0.0, 0.0, 0.0, 0.0, 0.0, 0.0, 0.0, 0.0, 0.0, 0.0, 0.0, 0.0, 0.0, 0.0, 0.0, 0.0, 0.0, 0.0, 0.0, 0.0, 0.0, 0.0, 0.0, 0.0, 0.0, 0.0, 0.0, 0.0, 0.0, 0.0, 0.0, 0.0, 0.0, 0.0, 0.0, 0.0, 0.0, 0.0, 0.0, 0.0, 0.0, 0.0, 0.0, 0.0, 0.0, 0.0, 0.0, 0.0, 0.0, 0.0, 0.0, 0.0, 0.0, 0.0, 0.0, 0.0, 0.0, 0.0, 0.0, 0.0, 0.0, 0.0, 0.0, 0.0, 0.0, 0.0, 0.0, 0.0, 0.0, 0.0, 0.0, 0.0, 0.0, 0.0, 0.0, 0.0, 0.0, 0.0, 0.0, 0.0, 0.0, 0.0, 0.0, 0.0, 0.0, 0.0, 0.0, 0.0, 0.0, 0.0, 0.0, 0.0, 0.0, 0.0, 0.0, 0.0, 0.0, 0.0, 0.0, 0.0, 0.0, 0.0, 0.0, 0.0, 0.0, 0.0, 0.0, 0.0, 0.0, 0.0, 0.0, 0.0, 0.0, 0.0, 0.0, 0.0, 0.0, 0.0, 0.0, 0.0, 0.0, 0.0, 0.0, 0.0, 0.0, 0.0, 0.0, 0.0, 0.0, 0.0, 0.0, 0.0, 0.0, 0.0, 0.0, 0.0, 0.0, 0.0, 0.0, 0.0, 0.0, 0.0, 0.0, 0.0, 0.0, 0.0, 0.0, 0.0, 0.0, 0.0, 0.0, 0.0, 0.0, 0.0, 0.0, 0.0, 0.0, 0.0, 0.0, 0.0, 0.0, 0.0, 0.0, 0.0, 0.0, 0.0, 0.0, 0.0, 0.0, 0.0, 0.0, 0.0, 0.0, 0.0, 0.0, 0.0, 0.0, 0.0, 0.0, 0.0, 0.0, 0.0, 0.0, 0.0, 0.0, 0.0, 0.0, 0.0, 0.0, 0.0, 0.0, 0.0, 0.0, 0.0, 0.0, 0.0, 0.0, 0.0, 0.0, 0.0, 0.0, 0.0, 0.0, 0.0, 0.0, 0.0, 0.0, 0.0, 0.0, 0.0, 0.0, 0.0, 0.0, 0.0, 0.0, 0.0, 0.0, 0.0, 0.0, 0.0, 0.0, 0.0, 0.0, 0.0, 0.0, 0.0, 0.0, 0.0, 0.0, 0.0, 0.0, 0.0, 0.0, 0.0, 0.0, 0.0, 0.0, 0.0, 0.0, 0.0, 0.0, 0.0, 0.0, 0.0, 0.0, 0.0, 0.0, 0.0, 0.6443, 1.0, 0.9345, 1.0, 0.9345, 1.0, 0.6443, 1.0, 1.0, 1.0, 1.0, 1.0, 0.9345, 1.0, 0.9345, 1.0, 1.0, 1.0, 1.0, 1.0, 0.9345, 1.0, 0.9345, 1.0, 0.6443, 1.0, 0.9345, 1.0, 0.9345, 1.0, 0.6443, 1.0, 1.0, 1.0, 1.0, 1.0, 0.9345, 1.0, 0.9345, 1.0, 0.6443, 1.0, 0.9345, 1.0, 0.9345, 1.0, 0.6443, 1.0, 1.0, 1.0, 1.0, 1.0, 0.9345, 1.0, 0.9345, 1.0, 0.6443, 1.0, 0.9345, 1.0, 0.9345, 1.0, 0.6443, 1.0, 0.0, 0.0, 0.0, 0.0, 0.0, 0.0, 0.0, 0.0, 0.6443, 1.0, 0.6443, 1.0, 0.0, 0.0, 0.0, 0.0, 0.0, 0.0, 0.0, 0.0, 0.0, 0.0, 0.0, 0.0, 0.6443, 1.0, 0.0, 0.0, 0.0, 0.0, 0.6443, 1.0, 0.0, 0.0, 0.0, 0.0, 0.0, 0.0, 0.0, 0.0, 0.0, 0.0, 0.0, 0.0, 0.0, 0.0, 0.0, 0.0, 0.6443, 1.0, 0.9345, 1.0, 0.9345, 1.0, 0.6443, 1.0, 1.0, 1.0, 1.0, 1.0, 0.9345, 1.0, 0.9345, 1.0, 0.0, 0.0, 0.0, 0.0, 0.0, 0.0, 0.0, 0.0, 0.0, 0.0, 0.0, 0.0, 0.0, 0.0, 0.6443, 1.0, 0.0, 0.0, 0.0, 0.0, 0.0, 0.0, 0.0, 0.0, 0.0, 0.0, 0.0, 0.0, 0.0, 0.0, 0.0, 0.0, 0.0, 0.0, 0.0, 0.0, 0.0, 0.0, 0.0, 0.0, 0.0, 0.0, 0.0, 0.0, 0.0, 0.0, 0.0, 0.0, 0.0, 0.0, 0.0, 0.0, 0.0, 0.0, 0.0, 0.0, 0.0, 0.0, 0.0, 0.0, 0.0, 0.0, 0.0, 0.0, 0.0, 0.0, 0.0, 0.0, 0.0, 0.0, 0.0, 0.0, 0.0, 0.0, 0.0, 0.0, 0.0, 0.0, 0.0, 0.0, 0.0, 0.0, 0.0, 0.0, 0.0, 0.0, 0.0, 0.0, 0.0, 0.0, 0.0, 0.0, 0.0, 0.0, 0.0, 0.0, 0.0, 0.0, 0.0, 0.0, 0.0, 0.0, 0.0, 0.0, 0.0, 0.0, 0.0, 0.0, 0.0, 0.0, 0.0, 0.0, 0.0, 0.0, 0.0, 0.0, 0.0, 0.0, 0.0, 0.0, 0.0, 0.0, 0.0, 0.0, 0.0, 0.0, 0.0, 0.0, 0.0, 0.0, 0.0, 0.0, 0.0, 0.0, 0.0, 0.0, 0.0, 0.0, 0.0, 0.0, 0.0, 0.0, 0.0, 0.0, 0.0, 0.0, 0.0, 0.0, 0.0, 0.0, 0.0, 0.0, 0.0, 0.0, 0.0, 0.0, 0.0, 0.0, 0.0, 0.0, 0.0, 0.0, 0.0, 0.0, 0.0, 0.0, 0.0, 0.0, 0.0, 0.0, 0.0, 0.0, 0.0, 0.0, 0.0, 0.0, 0.0, 0.0, 0.0, 0.0, 0.0, 0.0, 0.0, 0.0, 0.0, 0.0, 0.0, 0.0, 0.0, 0.0, 0.0, 0.0, 0.0, 0.0, 0.0, 0.0, 0.0, 0.0, 0.0, 0.0, 0.0, 0.0, 0.0, 0.0, 0.0, 0.0, 0.0, 0.0, 0.0, 0.0, 0.0, 0.0, 0.0, 0.0, 0.0, 0.0, 0.0, 0.0, 0.0, 0.0, 0.0, 0.0, 0.0, 0.0, 0.0, 0.0, 0.0, 0.0, 0.0, 0.0, 0.0, 0.0, 0.0, 0.0, 0.0, 0.0, 0.0, 0.0, 0.0, 0.0, 0.0, 0.0, 0.0, 0.0, 0.0, 0.0, 0.0, 0.0, 0.0, 0.0, 0.0, 0.0, 0.0, 0.0, 0.0, 0.0, 0.0, 0.0, 0.0, 0.0, 0.0, 0.0, 0.0, 0.0, 0.0, 0.0, 0.0, 0.0, 0.0, 0.0, 0.0, 0.0, 0.0, 0.0, 0.0, 0.0, 0.0, 0.0, 0.0, 0.0, 0.0, 0.0, 0.0, 0.0, 0.0, 0.0, 0.0, 0.0, 0.0, 0.0, 0.0, 0.0, 0.0, 0.0, 0.0, 0.0, 0.0, 0.0, 0.0, 0.0, 0.0, 0.0, 0.0, 0.0, 0.0, 0.0, 0.0, 0.0, 0.0, 0.0, 0.0, 0.0, 0.0, 0.0, 0.0, 0.0, 0.0, 0.0, 0.0, 0.0, 0.0, 0.0, 0.0, 0.0, 0.0, 0.0, 0.0, 0.0, 0.0, 0.0, 0.0, 0.0, 0.0, 0.0, 0.0, 0.0, 0.0, 0.0, 0.0, 0.0, 0.0, 0.0, 0.0, 0.0, 0.0, 0.0, 0.0, 0.0, 0.0, 0.0, 0.0, 0.0, 0.0, 0.0, 0.0, 0.0, 0.0, 0.0, 0.0, 0.0, 0.0, 0.0, 0.0, 0.0, 0.0, 0.0, 0.0, 0.0, 0.0, 0.0, 0.0, 0.0, 0.0, 0.0, 0.0, 0.0, 0.0, 0.0, 0.0, 0.0, 0.0, 0.0, 0.0, 0.0, 0.0, 0.0, 0.0, 0.0, 0.0, 0.0, 0.0, 0.0, 0.0, 0.0, 0.0, 0.0, 0.0, 0.0, 0.0, 0.0, 0.0, 0.0, 0.0, 0.0, 0.0, 0.0, 0.0, 0.0, 0.0, 0.0, 0.0, 0.0, 0.0, 0.0, 0.0, 0.0, 0.0, 0.0, 0.0, 0.0, 0.0, 0.0, 0.0, 0.0, 0.0, 0.0, 0.0, 0.0, 0.0, 0.0, 0.0, 0.0, 0.0, 0.0, 0.0, 0.0, 0.0, 0.0, 0.0, 0.0, 0.0, 0.0, 0.0, 0.0, 0.0, 0.0, 0.0, 0.0, 0.0, 0.0, 0.0, 0.0, 0.0, 0.0, 0.0, 0.0, 0.0, 0.0, 0.0, 0.0, 0.0, 0.0, 0.0, 0.0, 0.0, 0.0, 0.0, 0.0, 0.0, 0.0, 0.0, 0.0, 0.0, 0.0, 0.0, 0.0, 0.0, 0.0, 0.0, 0.0, 0.0, 0.0, 0.0, 0.0, 0.0, 0.0, 0.0, 0.0, 0.0, 0.0, 0.0, 0.0, 0.0, 0.0, 0.0, 0.0, 0.0, 0.0, 0.0, 0.0, 0.0, 0.0, 0.0, 0.0, 0.0, 0.0, 0.0, 0.0, 0.0, 0.0, 0.0, 0.0, 0.0, 0.0, 0.0, 0.0, 0.0, 0.0, 0.0, 0.0, 0.0, 0.0, 0.0, 0.0, 0.0, 0.0, 0.0, 0.0, 0.0, 0.0, 0.0, 0.0, 0.0, 0.0, 0.0, 0.0, 0.0, 0.0, 0.0, 0.0, 0.0, 0.0, 0.0, 0.0, 0.0, 0.0, 0.0, 0.0, 0.0, 0.0, 0.0, 0.0, 0.0, 0.0, 0.0, 0.0, 0.0, 0.0, 0.0, 0.0, 0.0, 0.0, 0.0, 0.0, 0.0, 0.0, 0.0, 0.0, 0.0, 0.0, 0.0, 0.0, 0.0, 0.0, 0.0, 0.0, 0.0, 0.0, 0.0, 0.0, 0.0, 0.0, 0.0, 0.0, 0.0, 0.0, 0.0, 0.0, 0.0, 0.0, 0.0, 0.0, 0.0, 0.0, 0.0, 0.0, 0.0, 0.0, 0.0, 0.0, 0.0, 0.0, 0.0, 0.0, 0.0, 0.0, 0.0, 0.0, 0.0, 0.0, 0.0, 0.0, 0.0, 0.0, 0.0, 0.0, 0.0, 0.0, 0.0, 0.0, 0.0, 0.0, 0.0, 0.0, 0.0, 0.0, 0.0, 0.0, 0.0, 0.0, 0.0, 0.0, 0.0, 0.0, 0.0, 0.0, 0.0, 0.0, 0.0, 0.0, 0.0, 0.0, 0.0, 0.0, 0.0, 0.0, 0.0, 0.0, 0.0, 0.0, 0.0, 0.0, 0.0, 0.0, 0.0, 0.0, 0.0, 0.0, 0.0, 0.0, 0.0, 0.0, 0.0, 0.0, 0.0, 0.0, 0.0, 0.0, 0.0, 0.0, 0.0, 0.0, 0.0, 0.0, 0.0, 0.0, 0.0, 0.0, 0.0, 0.0, 0.0, 0.0, 0.0, 0.0, 0.0, 0.0, 0.0, 0.0, 0.0, 0.0, 0.0, 0.0, 0.0, 0.0, 0.0, 0.0, 0.0, 0.0, 0.0, 0.0, 0.0, 0.0, 0.0, 0.0, 0.0, 0.0, 0.0, 0.0, 0.0, 0.0, 0.0, 0.0, 0.0, 0.0, 0.0, 0.0, 0.0, 0.0, 0.0, 0.0, 0.0, 0.0, 0.0, 0.0, 0.0, 0.0, 0.0, 0.0, 0.0, 0.0, 0.0, 0.0, 0.0, 0.0, 0.0, 0.0, 0.0, 0.0, 0.0, 0.0, 0.0, 0.0, 0.0, 0.0, 0.0, 0.0, 0.0, 0.0, 0.0, 0.0, 0.0, 0.0, 0.0, 0.0, 0.0, 0.0, 0.0, 0.0, 0.0, 0.0, 0.0, 0.0, 0.0, 0.0, 0.0, 0.0, 0.0, 0.0, 0.0, 0.0, 0.0, 0.0, 0.0, 0.0, 0.0, 0.0, 0.0, 0.0, 0.0, 0.0, 0.0, 0.0, 0.0, 0.0, 0.0, 0.0, 0.0, 0.0, 0.0, 0.0, 0.0, 0.0, 0.0, 0.0, 0.0, 0.0, 0.0, 0.0, 0.0, 0.0, 0.0, 0.0, 0.0, 0.0, 0.0, 0.0, 0.0, 0.0, 0.0, 0.0, 0.0, 0.0, 0.0, 0.0, 0.0, 0.0, 0.0, 0.0, 0.0, 0.0, 0.0, 0.0, 0.0, 0.0, 0.0, 0.0, 0.0, 0.0, 0.0, 0.0, 0.0, 0.0, 0.0, 0.0, 0.0, 0.0, 0.0, 0.0, 0.0, 0.0, 0.0, 0.0, 0.0, 0.0, 0.0, 0.0, 0.0, 0.0, 0.0, 0.0, 0.0, 0.0, 0.0, 0.0, 0.0, 0.0, 0.0, 0.0, 0.0, 0.0, 0.0, 0.0, 0.0, 0.0, 0.0, 0.0, 0.0, 0.0, 0.0, 0.0, 0.0, 0.0, 0.0, 0.0, 0.0, 0.0, 0.7083, 0.0, 0.75, 0.1667, 0.6667, 0.1667, 0.75, 0.3333, 0.75, 0.5, 0.6667, 0.5, 0.6667, 0.3333, 0.75, 0.6667, 0.75, 0.8333, 0.6667, 0.8333, 0.6667, 0.6667, 0.75, 0.1667, 0.75, 0.3333, 0.6667, 0.3333, 0.6667, 0.1667, 0.75, 0.5, 0.75, 0.6667, 0.6667, 0.6667, 0.6667, 0.5, 0.75, 0.8333, 0.7083, 1.0, 0.6667, 0.8333, 0.6667, 0.3333, 0.6667, 0.5, 0.5833, 0.5, 0.5833, 0.3333, 0.6667, 0.6667, 0.6667, 0.8333, 0.5833, 0.8333, 0.5833, 0.6667, 0.6667, 0.1667, 0.6667, 0.3333, 0.5833, 0.3333, 0.5833, 0.1667, 0.6667, 0.5, 0.6667, 0.6667, 0.5833, 0.6667, 0.5833, 0.5, 0.6667, 0.8333, 0.625, 1.0, 0.5833, 0.8333, 0.625, 0.0, 0.6667, 0.1667, 0.5833, 0.1667, 0.5833, 0.6667, 0.5833, 0.8333, 0.5, 0.8333, 0.5, 0.6667, 0.5833, 0.1667, 0.5833, 0.3333, 0.5, 0.3333, 0.5, 0.1667, 0.5833, 0.5, 0.5833, 0.6667, 0.5, 0.6667, 0.5, 0.5, 0.5833, 0.8333, 0.5417, 1.0, 0.5, 0.8333, 0.5417, 0.0, 0.5833, 0.1667, 0.5, 0.1667, 0.5833, 0.3333, 0.5833, 0.5, 0.5, 0.5, 0.5, 0.3333, 0.5, 0.1667, 0.5, 0.3333, 0.4167, 0.3333, 0.4167, 0.1667, 0.5, 0.5, 0.5, 0.6667, 0.4167, 0.6667, 0.4167, 0.5, 0.5, 0.8333, 0.4583, 1.0, 0.4167, 0.8333, 0.4583, 0.0, 0.5, 0.1667, 0.4167, 0.1667, 0.5, 0.3333, 0.5, 0.5, 0.4167, 0.5, 0.4167, 0.3333, 0.5, 0.6667, 0.5, 0.8333, 0.4167, 0.8333, 0.4167, 0.6667, 0.4167, 0.1667, 0.4167, 0.3333, 0.3333, 0.3333, 0.3333, 0.1667, 0.4167, 0.5, 0.4167, 0.6667, 0.3333, 0.6667, 0.3333, 0.5, 0.4167, 0.8333, 0.375, 1.0, 0.3333, 0.8333, 0.375, 0.0, 0.4167, 0.1667, 0.3333, 0.1667, 0.4167, 0.3333, 0.4167, 0.5, 0.3333, 0.5, 0.3333, 0.3333, 0.4167, 0.6667, 0.4167, 0.8333, 0.3333, 0.8333, 0.3333, 0.6667, 0.3333, 0.1667, 0.3333, 0.3333, 0.25, 0.3333, 0.25, 0.1667, 0.3333, 0.5, 0.3333, 0.6667, 0.25, 0.6667, 0.25, 0.5, 0.3333, 0.8333, 0.2917, 1.0, 0.25, 0.8333, 0.2917, 0.0, 0.3333, 0.1667, 0.25, 0.1667, 0.3333, 0.3333, 0.3333, 0.5, 0.25, 0.5, 0.25, 0.3333, 0.3333, 0.6667, 0.3333, 0.8333, 0.25, 0.8333, 0.25, 0.6667, 0.25, 0.1667, 0.25, 0.3333, 0.1667, 0.3333, 0.1667, 0.1667, 0.25, 0.5, 0.25, 0.6667, 0.1667, 0.6667, 0.1667, 0.5, 0.25, 0.8333, 0.2083, 1.0, 0.1667, 0.8333, 0.2083, 0.0, 0.25, 0.1667, 0.1667, 0.1667, 0.25, 0.3333, 0.25, 0.5, 0.1667, 0.5, 0.1667, 0.3333, 0.25, 0.6667, 0.25, 0.8333, 0.1667, 0.8333, 0.1667, 0.6667, 0.1667, 0.5, 0.1667, 0.6667, 0.08333, 0.6667, 0.08333, 0.5, 0.1667, 0.8333, 0.125, 1.0, 0.08333, 0.8333, 0.125, 0.0, 0.1667, 0.1667, 0.08333, 0.1667, 0.1667, 0.3333, 0.1667, 0.5, 0.08333, 0.5, 0.08333, 0.3333, 0.1667, 0.6667, 0.1667, 0.8333, 0.08333, 0.8333, 0.08333, 0.6667, 0.1667, 0.1667, 0.1667, 0.3333, 0.08333, 0.3333, 0.08333, 0.1667, 0.08333, 0.8333, 0.04167, 1.0, 0.0, 0.8333, 0.04167, 0.0, 0.08333, 0.1667, 0.0, 0.1667, 0.08333, 0.3333, 0.08333, 0.5, 0.0, 0.5, 0.0, 0.3333, 0.08333, 0.6667, 0.08333, 0.8333, 0.0, 0.8333, 0.0, 0.6667, 0.08333, 0.1667, 0.08333, 0.3333, 0.0, 0.3333, 0.0, 0.1667, 0.08333, 0.5, 0.08333, 0.6667, 0.0, 0.6667, 0.0, 0.5, 0.9583, 0.0, 1.0, 0.1667, 0.9167, 0.1667, 1.0, 0.3333, 1.0, 0.5, 0.9167, 0.5, 0.9167, 0.3333, 1.0, 0.6667, 1.0, 0.8333, 0.9167, 0.8333, 0.9167, 0.6667, 1.0, 0.1667, 1.0, 0.3333, 0.9167, 0.3333, 0.9167, 0.1667, 1.0, 0.5, 1.0, 0.6667, 0.9167, 0.6667, 0.9167, 0.5, 1.0, 0.8333, 0.9583, 1.0, 0.9167, 0.8333, 0.875, 0.0, 0.9167, 0.1667, 0.8333, 0.1667, 0.9167, 0.3333, 0.9167, 0.5, 0.8333, 0.5, 0.8333, 0.3333, 0.9167, 0.6667, 0.9167, 0.8333, 0.8333, 0.8333, 0.8333, 0.6667, 0.9167, 0.1667, 0.9167, 0.3333, 0.8333, 0.3333, 0.8333, 0.1667, 0.9167, 0.5, 0.9167, 0.6667, 0.8333, 0.6667, 0.8333, 0.5, 0.9167, 0.8333, 0.875, 1.0, 0.8333, 0.8333, 0.7917, 0.0, 0.8333, 0.1667, 0.75, 0.1667, 0.8333, 0.3333, 0.8333, 0.5, 0.75, 0.5, 0.75, 0.3333, 0.8333, 0.6667, 0.8333, 0.8333, 0.75, 0.8333, 0.75, 0.6667, 0.8333, 0.1667, 0.8333, 0.3333, 0.75, 0.3333, 0.75, 0.1667, 0.8333, 0.5, 0.8333, 0.6667, 0.75, 0.6667, 0.75, 0.5, 0.8333, 0.8333, 0.7917, 1.0, 0.75, 0.8333])
me_plane.update()

# ---- objects
ob_light = bpy.data.objects.new('Light', light_light)
ob_camera = bpy.data.objects.new('Camera', cam_camera)
ob_empty = bpy.data.objects.new('Empty', None)
ob_empty_001 = bpy.data.objects.new('Empty.001', None)
ob_empty_002 = bpy.data.objects.new('Empty.002', None)
ob_circle = bpy.data.objects.new('Circle', me_circle)
ob_plane = bpy.data.objects.new('Plane', me_plane)

# ---- transforms, parenting, visibility, modifiers, constraints
ob_light.location = (4.076, 1.005, 5.904)
ob_light.rotation_euler = (0.6503, 0.05522, 1.866)
ob_light.lock_rotations_4d = False
ob_light.empty_display_type = 'ARROWS'
ob_light.color = (0.0, 0.0, 0.0, 0.0)
ob_light.lineart.crease_threshold = 0.0
ob_camera.location = (7.359, -6.926, 4.958)
ob_camera.rotation_euler = (1.109, 0.0, 0.8149)
ob_camera.lock_rotations_4d = False
ob_camera.empty_display_type = 'ARROWS'
ob_camera.color = (0.0, 0.0, 0.0, 0.0)
ob_camera.display_type = 'WIRE'
ob_camera.lineart.crease_threshold = 0.0
ob_empty.location = (0.0, 0.0, 0.0)
ob_empty.rotation_euler = (1.571, -0.0, -0.0)
ob_empty.empty_display_type = 'IMAGE'
ob_empty.empty_display_size = 5.0
ob_empty.empty_image_depth = 'BACK'
ob_empty.show_empty_image_perspective = False
ob_empty.empty_image_side = 'FRONT'
ob_empty_001.location = (0.0, 0.0, 0.0)
ob_empty_001.rotation_euler = (1.571, -0.0, 1.571)
ob_empty_001.empty_display_type = 'IMAGE'
ob_empty_001.empty_display_size = 5.0
ob_empty_001.empty_image_depth = 'BACK'
ob_empty_001.show_empty_image_perspective = False
ob_empty_001.empty_image_side = 'FRONT'
ob_empty_002.location = (0.0, 0.0, 0.0)
ob_empty_002.rotation_euler = (1.571, 0.0, 3.142)
ob_empty_002.empty_display_type = 'IMAGE'
ob_empty_002.empty_display_size = 5.0
ob_empty_002.empty_image_depth = 'BACK'
ob_empty_002.show_empty_image_perspective = False
ob_empty_002.empty_image_side = 'FRONT'
ob_circle.location = (0.0, 0.0, -2.216)
ob_circle.scale = (1.007, 1.007, 1.007)
_m = ob_circle.modifiers.new('Bevel', 'BEVEL')
_m.width = 0.0
_m.width_pct = 0.0
_m.segments = 2
_m.limit_method = 'WEIGHT'
_m.offset_type = 'WIDTH'
_m = ob_circle.modifiers.new('Smooth by Angle', 'NODES')
_m.node_group = ng_smooth_by_angle
_m.use_pin_to_last = True
_m.show_group_selector = False
ob_plane.location = (-2.276e-16, 0.02346, -1.025)
ob_plane.rotation_euler = (1.571, 0.0, 1.571)
ob_plane.scale = (0.2766, 0.2766, 0.2766)
_m = ob_plane.modifiers.new('Mirror', 'MIRROR')
_m.use_axis = (False, False, True)
_m = ob_plane.modifiers.new('Smooth by Angle', 'NODES')
_m.node_group = ng_smooth_by_angle
_m.use_pin_to_last = True
_m.show_group_selector = False

# ---- collection membership
col_collection.objects.link(ob_light)
col_collection.objects.link(ob_camera)
col_collection.objects.link(ob_empty)
col_collection.objects.link(ob_empty_001)
col_collection.objects.link(ob_empty_002)
col_collection.objects.link(ob_circle)
col_collection.objects.link(ob_plane)

# ---- scene / render settings (as saved in the file)
scene.camera = ob_camera
scene.frame_start = 1; scene.frame_end = 250; scene.frame_set(1)
scene.render.engine = 'BLENDER_EEVEE_NEXT'
scene.render.bake_bias = 0.0
scene.render.bake_samples = 0
scene.cycles.sampling_pattern = 'TABULATED_SOBOL'
scene.eevee.use_volume_custom_range = False
bpy.context.view_layer.update()
